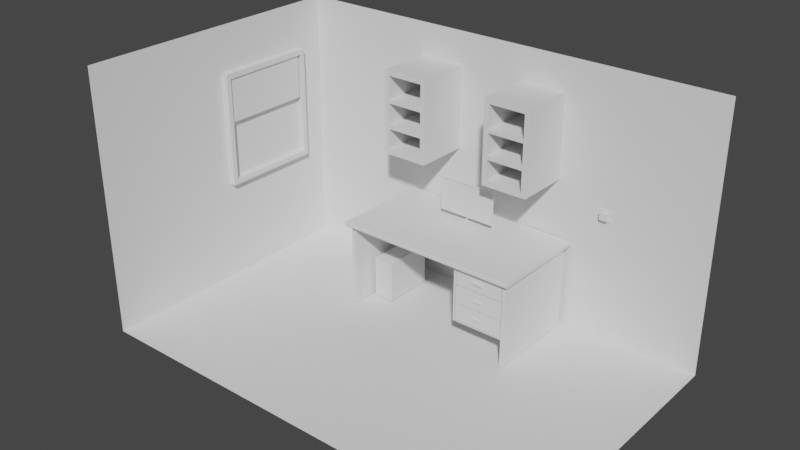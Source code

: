 # Source: room.blend  (saved by Blender 3.3.6; exported with 4.5.12 LTS)
import bpy
from mathutils import Matrix  # noqa: F401  (used for matrix-valued properties, if any)

bpy.ops.wm.read_factory_settings(use_empty=True)
scene = bpy.context.scene
scene.name = 'Scene'

# ---- collections
col_collection = bpy.data.collections.new('Collection'); scene.collection.children.link(col_collection)

# ---- world
world_world = bpy.data.worlds.new('World'); scene.world = world_world
world_world.use_nodes = True; world_world.node_tree.nodes.clear()
_N = world_world.node_tree.nodes; _L = world_world.node_tree.links
n0 = _N.new('ShaderNodeOutputWorld'); n0.name = 'World Output'; n0.location = (300, 300)
n1 = _N.new('ShaderNodeBackground'); n1.name = 'Background'; n1.location = (10, 300)
n1.inputs[0].default_value = (0.05088, 0.05088, 0.05088, 1.0)
_L.new(n1.outputs[0], n0.inputs[0])
n0.is_active_output = True
world_world.color = (0.05088, 0.05088, 0.05088)
world_world.use_sun_shadow = False
world_world.sun_shadow_jitter_overblur = 0.0

# ---- meshes
me_cube_002 = bpy.data.meshes.new('Cube.002')
me_cube_002.from_pydata([(-1.0, -0.4967, -1.0), (-1.0, -0.4967, 1.0), (-1.0, 1.0, -1.0), (-1.0, 1.0, 1.0), (1.0, -0.4967, -1.0), (1.0, -0.4967, 1.0), (1.0, 1.0, -1.0), (1.0, 1.0, 1.0), (-0.08449, 0.3569, 1.553), (-0.03306, 0.4802, 1.553), (0.03306, 0.4802, 1.553), (0.08449, 0.3569, 1.553), (-0.08449, 0.4147, 59.51), (-0.03306, 0.4886, 55.16), (0.03306, 0.4886, 55.16), (0.08449, 0.4147, 59.51), (-0.08449, 0.4065, 55.49), (0.08449, 0.4065, 55.49), (0.1951, 0.3616, 61.95), (-0.1951, 0.3616, 61.95), (-0.1951, 0.3486, 53.12), (0.1951, 0.3486, 53.12), (2.06, 0.4209, 109.6), (-2.06, 0.4209, 109.6), (-2.06, 0.2893, 16.46), (2.06, 0.2894, 16.46), (1.929, 0.3366, 105.9), (-1.929, 0.3366, 105.9), (-1.929, 0.2053, 20.82), (1.929, 0.2053, 20.82), (0.03306, 0.4806, 2.716), (0.08449, 0.3593, 2.732), (-0.03306, 0.4806, 2.716), (-0.08449, 0.3593, 2.732), (0.7807, 0.3801, 67.09), (0.7807, 0.3301, 42.63), (-0.7807, 0.3801, 67.09), (-0.7807, 0.3301, 42.63), (2.06, 0.4352, 109.3), (-2.06, 0.4352, 109.3), (-2.06, 0.3515, 16.33), (2.06, 0.3515, 16.33), (0.7807, 0.5733, 67.12), (-0.7807, 0.5733, 67.12), (0.7807, 0.3922, 42.49), (-0.7807, 0.3922, 42.49), (2.06, 0.3367, 109.9), (-2.06, 0.3367, 109.9), (-2.06, 0.2052, 16.79), (2.06, 0.2052, 16.79), (1.929, 0.3848, 105.8), (-1.929, 0.3848, 105.8), (-1.929, 0.2534, 20.7), (1.929, 0.2534, 20.71)], [], [(0, 1, 3, 2), (2, 3, 7, 6), (6, 7, 5, 4), (4, 5, 1, 0), (2, 6, 4, 0), (7, 3, 9, 10), (31, 30, 14, 17), (5, 7, 10, 11), (3, 1, 8, 9), (1, 5, 11, 8), (14, 13, 12, 15), (32, 33, 16, 13), (33, 31, 17, 16), (30, 32, 13, 14), (36, 37, 45, 43), (17, 15, 18, 21), (15, 12, 19, 18), (16, 17, 21, 20), (12, 16, 20, 19), (24, 25, 49, 48), (34, 36, 43, 42), (37, 35, 25, 24), (24, 23, 39, 40), (28, 29, 53, 52), (23, 24, 48, 47), (25, 22, 46, 49), (22, 23, 47, 46), (13, 16, 12), (17, 14, 15), (10, 9, 32, 30), (8, 11, 31, 33), (9, 8, 33, 32), (11, 10, 30, 31), (19, 20, 37, 36), (20, 21, 35, 37), (18, 19, 36, 34), (21, 18, 34, 35), (44, 42, 38, 41), (42, 43, 39, 38), (43, 45, 40, 39), (22, 25, 41, 38), (35, 34, 42, 44), (23, 22, 38, 39), (37, 24, 40, 45), (25, 35, 44, 41), (27, 26, 46, 47), (28, 27, 47, 48), (26, 29, 49, 46), (29, 28, 48, 49), (52, 53, 50, 51), (27, 28, 52, 51), (29, 26, 50, 53), (26, 27, 51, 50)])
_uv = me_cube_002.uv_layers.new(name='UVMap')
_uv.uv.foreach_set('vector', [0.375, 0.0, 0.625, 0.0, 0.625, 0.25, 0.375, 0.25, 0.375, 0.25, 0.625, 0.25, 0.625, 0.5, 0.375, 0.5, 0.375, 0.5, 0.625, 0.5, 0.625, 0.75, 0.375, 0.75, 0.375, 0.75, 0.625, 0.75, 0.625, 1.0, 0.375, 1.0, 0.125, 0.5, 0.375, 0.5, 0.375, 0.75, 0.125, 0.75, 0.625, 0.5, 0.625, 0.25, 0.625, 0.25, 0.625, 0.5, 0.625, 0.75, 0.625, 0.5, 0.625, 0.5, 0.625, 0.75, 0.625, 0.75, 0.625, 0.5, 0.625, 0.5, 0.625, 0.75, 0.625, 0.25, 0.625, 0.0, 0.625, 0.0, 0.625, 0.25, 0.625, 1.0, 0.625, 0.75, 0.625, 0.75, 0.625, 1.0, 0.625, 0.5, 0.875, 0.5, 0.875, 0.75, 0.625, 0.75, 0.625, 0.25, 0.625, 0.0, 0.625, 0.0, 0.625, 0.25, 0.625, 1.0, 0.625, 0.75, 0.625, 0.75, 0.625, 1.0, 0.625, 0.5, 0.625, 0.25, 0.625, 0.25, 0.625, 0.5, 0.625, 0.0, 0.625, 0.0, 0.625, 0.0, 0.625, 0.0, 0.625, 0.75, 0.625, 0.75, 0.625, 0.75, 0.625, 0.75, 0.625, 0.75, 0.875, 0.75, 0.875, 0.75, 0.625, 0.75, 0.625, 1.0, 0.625, 0.75, 0.625, 0.75, 0.625, 1.0, 0.625, 0.0, 0.625, 0.0, 0.625, 0.0, 0.625, 0.0, 0.625, 1.0, 0.625, 0.75, 0.625, 0.75, 0.625, 1.0, 0.625, 0.75, 0.875, 0.75, 0.875, 0.75, 0.625, 0.75, 0.625, 1.0, 0.625, 0.75, 0.625, 0.75, 0.625, 1.0, 0.625, 0.0, 0.625, 0.0, 0.625, 0.0, 0.625, 0.0, 0.625, 0.9962, 0.625, 0.7538, 0.625, 0.7538, 0.625, 0.9962, 0.625, 0.0, 0.625, 0.0, 0.625, 0.0, 0.625, 0.0, 0.625, 0.75, 0.625, 0.75, 0.625, 0.75, 0.625, 0.75, 0.625, 0.75, 0.875, 0.75, 0.875, 0.75, 0.625, 0.75, 0.625, 0.25, 0.625, 0.0, 0.625, 0.0, 0.625, 0.75, 0.625, 0.5, 0.625, 0.75, 0.625, 0.5, 0.625, 0.25, 0.625, 0.25, 0.625, 0.5, 0.625, 1.0, 0.625, 0.75, 0.625, 0.75, 0.625, 1.0, 0.625, 0.25, 0.625, 0.0, 0.625, 0.0, 0.625, 0.25, 0.625, 0.75, 0.625, 0.5, 0.625, 0.5, 0.625, 0.75, 0.625, 0.0, 0.625, 0.0, 0.625, 0.0, 0.625, 0.0, 0.625, 1.0, 0.625, 0.75, 0.625, 0.75, 0.625, 1.0, 0.625, 0.75, 0.875, 0.75, 0.875, 0.75, 0.625, 0.75, 0.625, 0.75, 0.625, 0.75, 0.625, 0.75, 0.625, 0.75, 0.625, 0.75, 0.625, 0.75, 0.625, 0.75, 0.625, 0.75, 0.625, 0.75, 0.875, 0.75, 0.875, 0.75, 0.625, 0.75, 0.625, 0.0, 0.625, 0.0, 0.625, 0.0, 0.625, 0.0, 0.625, 0.75, 0.625, 0.75, 0.625, 0.75, 0.625, 0.75, 0.625, 0.75, 0.625, 0.75, 0.625, 0.75, 0.625, 0.75, 0.875, 0.75, 0.625, 0.75, 0.625, 0.75, 0.875, 0.75, 0.625, 1.0, 0.625, 1.0, 0.625, 1.0, 0.625, 1.0, 0.625, 0.75, 0.625, 0.75, 0.625, 0.75, 0.625, 0.75, 0.625, 0.9962, 0.625, 0.7538, 0.625, 0.75, 0.625, 1.0, 0.625, 0.9962, 0.625, 0.9962, 0.625, 1.0, 0.625, 1.0, 0.625, 0.7538, 0.625, 0.7538, 0.625, 0.75, 0.625, 0.75, 0.625, 0.7538, 0.625, 0.9962, 0.625, 1.0, 0.625, 0.75, 0.625, 0.9962, 0.625, 0.7538, 0.625, 0.7538, 0.625, 0.9962, 0.625, 0.9962, 0.625, 0.9962, 0.625, 0.9962, 0.625, 0.9962, 0.625, 0.7538, 0.625, 0.7538, 0.625, 0.7538, 0.625, 0.7538, 0.625, 0.7538, 0.625, 0.9962, 0.625, 0.9962, 0.625, 0.7538])
me_cube_002.update()
me_cube_003 = bpy.data.meshes.new('Cube.003')
me_cube_003.from_pydata([(-1.0, -1.0, -1.0), (-1.0, -1.0, 1.0), (-1.0, 0.4902, -1.0), (-1.0, 0.4902, 1.0), (1.0, -1.0, -1.0), (1.0, -1.0, 1.0), (1.0, 0.4902, -1.0), (1.0, 0.4902, 1.0), (-1.0, 0.4902, -1.0), (-1.0, -1.0, -1.0), (-1.0, -1.0, 1.0), (-1.0, 0.4902, 1.0), (1.0, 0.4902, 1.0), (1.0, 0.4902, -1.0), (1.0, -1.0, -1.0), (1.0, -1.0, 1.0), (-1.0, -1.006, -0.94), (-1.0, -1.006, 0.94), (1.0, -1.006, 0.94), (1.0, -1.006, -0.94), (-1.0, -1.01, -0.8015), (-1.0, -1.01, 0.8015), (1.0, -1.01, 0.8015), (1.0, -1.01, -0.8015), (-1.0, -1.013, -0.465), (-1.0, -1.013, 0.465), (1.0, -1.013, 0.465), (1.0, -1.013, -0.465), (0.9583, 0.4902, -1.0), (-0.9583, 0.4902, -1.0), (-0.9583, 0.4902, 1.0), (0.9583, 0.4902, 1.0), (-0.9583, -1.0, -1.0), (0.9583, -1.0, -1.0), (0.9583, -1.0, 1.0), (-0.9583, -1.0, 1.0), (-0.9583, -1.006, -0.94), (0.9583, -1.006, -0.94), (0.9583, -1.006, 0.94), (-0.9583, -1.006, 0.94), (-0.9583, -1.01, -0.8015), (0.9583, -1.01, -0.8015), (0.9583, -1.01, 0.8015), (-0.9583, -1.01, 0.8015), (-0.9583, -1.013, -0.465), (0.9583, -1.013, -0.465), (0.9583, -1.013, 0.465), (-0.9583, -1.013, 0.465), (-0.9099, 0.4902, -1.0), (-0.9099, 0.4902, 1.0), (-0.9099, -1.0, -1.0), (-0.9099, -1.0, 1.0), (-0.9099, -1.006, -0.94), (-0.9099, -1.006, 0.94), (-0.9099, -1.01, -0.8015), (0.9583, -0.9319, -29.11), (0.9583, 0.4221, -29.11), (-0.9099, -1.01, 0.8015), (-0.9099, -1.013, -0.465), (0.3528, -0.9319, -29.11), (0.3528, 0.4221, -29.11), (-0.9099, -1.013, 0.465), (-1.0, 0.4221, -1.0), (-1.0, -0.9319, -1.0), (-1.0, -0.9319, 1.0), (-1.0, 0.4221, 1.0), (1.0, -0.9319, -1.0), (1.0, 0.4221, -1.0), (1.0, 0.4221, 1.0), (1.0, -0.9319, 1.0), (-1.0, 0.4221, -1.0), (-1.0, -0.9319, -1.0), (-1.0, -0.9319, 1.0), (-1.0, 0.4221, 1.0), (1.0, -0.9319, -1.0), (1.0, 0.4221, -1.0), (1.0, 0.4221, 1.0), (1.0, -0.9319, 1.0), (0.9583, 0.4221, 1.0), (0.9583, -0.9319, 1.0), (-0.9583, 0.4221, 1.0), (-0.9583, -0.9319, 1.0), (-0.9583, 0.4221, -1.0), (-0.9583, -0.9319, -1.0), (0.9583, 0.4221, -1.0), (0.9583, -0.9319, -1.0), (-0.9099, 0.4221, -1.0), (-0.9099, -0.9319, -1.0), (0.3528, -0.9319, -1.0), (0.3528, 0.4221, -1.0), (0.9583, -0.9319, -1.0), (0.9583, 0.4221, -1.0), (-0.9099, 0.4221, 1.0), (-0.9099, -0.9319, 1.0), (-0.9099, 0.4902, -42.04), (-0.9583, 0.4902, -42.04), (-0.9583, 0.4221, -42.04), (-0.9583, -0.9319, -42.04), (-0.9099, 0.4221, -42.04), (-0.9099, -0.9319, -42.04), (0.3528, 0.4902, -1.0), (0.3528, 0.4902, 1.0), (0.3528, -1.0, -1.0), (0.3528, -1.0, 1.0), (0.3528, -1.006, -0.94), (0.3528, -1.006, 0.94), (0.3528, -1.01, -0.8015), (0.3528, -1.01, 0.8015), (0.3528, -1.013, -0.465), (0.3528, -1.013, 0.465), (0.3528, 0.4221, 1.0), (0.3528, -0.9319, 1.0), (0.3528, 0.4221, -1.0), (0.3528, -0.9319, -1.0), (0.9209, -0.9319, -29.11), (0.9209, 0.4221, -29.11), (0.9209, 0.4221, -1.0), (0.9209, -0.9319, -1.0), (0.9209, 0.4902, 1.0), (0.9209, -1.0, -1.0), (0.9209, -1.006, -0.94), (0.9209, -1.01, -0.8015), (0.9209, -1.013, -0.465), (0.9209, 0.4221, 1.0), (0.9209, -0.9319, 1.0), (0.9209, 0.4902, -1.0), (0.9209, -1.0, 1.0), (0.9209, -1.006, 0.94), (0.9209, -1.01, 0.8015), (0.9209, -1.013, 0.465), (0.9209, 0.4221, -1.0), (0.9209, -0.9319, -1.0), (0.9583, 0.4221, -42.04), (0.9583, -0.9319, -42.04), (0.9209, -0.9319, -42.04), (0.9209, 0.4221, -42.04), (0.9116, -0.9319, -29.11), (0.3741, -0.9319, -29.11), (0.9116, 0.4221, -29.11), (0.3741, 0.4221, -29.11), (0.9116, 0.4221, -1.0), (0.3741, 0.4221, -1.0), (0.9116, -0.9319, -1.0), (0.3741, -0.9319, -1.0), (0.9116, 0.4902, -1.0), (0.3741, 0.4902, -1.0), (0.9116, -1.0, 1.0), (0.3741, -1.0, 1.0), (0.9116, -1.006, 0.94), (0.3741, -1.006, 0.94), (0.9116, -1.01, 0.8015), (0.3741, -1.01, 0.8015), (0.9116, -1.013, 0.465), (0.3741, -1.013, 0.465), (0.9116, 0.4221, -1.0), (0.3741, 0.4221, -1.0), (0.9116, -0.9319, -1.0), (0.3741, -0.9319, -1.0), (0.3741, 0.4902, 1.0), (0.9116, 0.4902, 1.0), (0.3741, -1.0, -1.0), (0.9116, -1.0, -1.0), (0.3741, -1.006, -0.94), (0.9116, -1.006, -0.94), (0.3741, -1.01, -0.8015), (0.9116, -1.01, -0.8015), (0.3741, -1.013, -0.465), (0.9116, -1.013, -0.465), (0.3741, 0.4221, 1.0), (0.9116, 0.4221, 1.0), (0.3741, -0.9319, 1.0), (0.9116, -0.9319, 1.0), (0.9001, -0.9319, -29.11), (0.383, -0.9319, -29.11), (0.9001, 0.4221, -29.11), (0.383, 0.4221, -29.11), (0.9001, 0.4221, -1.0), (0.383, 0.4221, -1.0), (0.9001, -0.9319, -1.0), (0.383, -0.9319, -1.0), (0.9001, 0.4902, -1.0), (0.383, 0.4902, -1.0), (0.9001, -1.0, 1.0), (0.383, -1.0, 1.0), (0.9001, -1.006, 0.94), (0.383, -1.006, 0.94), (0.9001, -1.01, 0.8015), (0.383, -1.01, 0.8015), (0.9001, -1.013, 0.465), (0.383, -1.013, 0.465), (0.9001, 0.4221, -1.0), (0.383, 0.4221, -1.0), (0.9001, -0.9319, -1.0), (0.383, -0.9319, -1.0), (0.383, 0.4902, 1.0), (0.9001, 0.4902, 1.0), (0.383, -1.0, -1.0), (0.9001, -1.0, -1.0), (0.383, -1.006, -0.94), (0.9001, -1.006, -0.94), (0.383, -1.01, -0.8015), (0.9001, -1.01, -0.8015), (0.383, -1.013, -0.465), (0.9001, -1.013, -0.465), (0.383, 0.4221, 1.0), (0.9001, 0.4221, 1.0), (0.383, -0.9319, 1.0), (0.9001, -0.9319, 1.0), (0.3528, 0.4221, -10.49), (0.3528, 0.4221, -19.74), (0.3528, -0.9319, -19.74), (0.3528, -0.9319, -10.49), (0.9583, -0.9319, -10.49), (0.9583, -0.9319, -19.74), (0.9583, 0.4221, -10.49), (0.9583, 0.4221, -19.74), (0.9209, 0.4221, -10.49), (0.9209, 0.4221, -19.74), (0.9209, -0.9319, -10.49), (0.9209, -0.9319, -19.74), (0.3741, 0.4221, -10.49), (0.3741, 0.4221, -19.74), (0.9116, 0.4221, -10.49), (0.9116, 0.4221, -19.74), (0.9116, -0.9319, -10.49), (0.9116, -0.9319, -19.74), (0.3741, -0.9319, -10.49), (0.3741, -0.9319, -19.74), (0.6921, -0.9319, -14.4), (0.6915, -0.9319, -23.49), (0.5911, -0.9319, -14.4), (0.5917, -0.9319, -23.49), (0.383, 0.4221, -10.49), (0.383, 0.4221, -19.74), (0.9001, 0.4221, -10.49), (0.9001, 0.4221, -19.74), (0.3528, -0.9319, -10.04), (0.3528, 0.4221, -10.04), (0.9583, -0.9319, -10.04), (0.9583, 0.4221, -10.04), (0.9209, 0.4221, -10.04), (0.9209, -0.9319, -10.04), (0.3741, 0.4221, -10.04), (0.9116, 0.4221, -10.04), (0.9116, -0.9319, -10.04), (0.3741, -0.9319, -10.04), (0.6925, -0.9319, -6.424), (0.5907, -0.9319, -6.424), (0.383, 0.4221, -10.04), (0.9001, 0.4221, -10.04), (0.3528, 0.4221, -19.34), (0.3528, -0.9319, -19.34), (0.9583, -0.9319, -19.34), (0.9583, 0.4221, -19.34), (0.9209, 0.4221, -19.34), (0.9209, -0.9319, -19.34), (0.3741, 0.4221, -19.34), (0.9116, 0.4221, -19.34), (0.9116, -0.9319, -19.34), (0.3741, -0.9319, -19.34), (0.6921, -0.9319, -15.43), (0.5911, -0.9319, -15.43), (0.383, 0.4221, -19.34), (0.9001, 0.4221, -19.34), (0.3528, 0.4221, -28.74), (0.9583, -0.9319, -28.74), (0.9583, 0.4221, -28.74), (0.9209, 0.4221, -28.74), (0.9209, -0.9319, -28.74), (0.3741, 0.4221, -28.74), (0.9116, 0.4221, -28.74), (0.9116, -0.9319, -28.74), (0.3741, -0.9319, -28.74), (0.9001, -0.9319, -28.74), (0.383, -0.9319, -28.74), (0.383, 0.4221, -28.74), (0.9001, 0.4221, -28.74), (0.3528, -0.9319, -28.74), (0.3528, -0.9319, -28.27), (0.3528, 0.4221, -28.27), (0.9583, -0.9319, -28.27), (0.9583, 0.4221, -28.27), (0.9209, 0.4221, -28.27), (0.9209, -0.9319, -28.27), (0.3741, 0.4221, -28.27), (0.9116, 0.4221, -28.27), (0.9116, -0.9319, -28.27), (0.3741, -0.9319, -28.27), (0.6915, -0.9319, -24.52), (0.5917, -0.9319, -24.52), (0.383, 0.4221, -28.27), (0.9001, 0.4221, -28.27), (0.3528, -0.9319, -1.378), (0.3528, 0.4221, -1.378), (0.9583, -0.9319, -1.378), (0.9583, 0.4221, -1.378), (0.9209, 0.4221, -1.378), (0.9209, -0.9319, -1.378), (0.3741, 0.4221, -1.378), (0.9116, 0.4221, -1.378), (0.9116, -0.9319, -1.378), (0.3741, -0.9319, -1.378), (0.9001, -0.9319, -1.378), (0.383, -0.9319, -1.378), (0.383, 0.4221, -1.378), (0.9001, 0.4221, -1.378), (0.3528, 0.4221, -1.864), (0.9583, -0.9319, -1.864), (0.9583, 0.4221, -1.864), (0.9209, 0.4221, -1.864), (0.9209, -0.9319, -1.864), (0.3741, 0.4221, -1.864), (0.9116, 0.4221, -1.864), (0.9116, -0.9319, -1.864), (0.3741, -0.9319, -1.864), (0.6925, -0.9319, -5.478), (0.5907, -0.9319, -5.478), (0.383, 0.4221, -1.864), (0.9001, 0.4221, -1.864), (0.3528, -0.9319, -1.864), (0.9209, -0.7481, -10.04), (0.9209, -0.7481, -10.49), (0.9209, -0.7481, -19.34), (0.9209, -0.7481, -19.74), (0.9116, -0.7481, -10.04), (0.9116, -0.7481, -10.49), (0.9116, -0.7481, -19.34), (0.9116, -0.7481, -19.74), (0.3741, -0.7481, -10.04), (0.3741, -0.7481, -10.49), (0.3741, -0.7481, -19.34), (0.3741, -0.7481, -19.74), (0.9001, -0.7481, -10.04), (0.9001, -0.7481, -10.49), (0.9001, -0.7481, -19.34), (0.9001, -0.7481, -19.74), (0.383, -0.7481, -10.04), (0.383, -0.7481, -10.49), (0.383, -0.7481, -19.34), (0.383, -0.7481, -19.74), (0.9209, -0.7481, -1.864), (0.9116, -0.7481, -1.864), (0.3741, -0.7481, -1.864), (0.383, -0.7481, -1.864), (0.9209, -0.7481, -28.27), (0.9209, -0.7481, -28.74), (0.9116, -0.7481, -28.27), (0.9116, -0.7481, -28.74), (0.3741, -0.7481, -28.27), (0.3741, -0.7481, -28.74), (0.9001, -0.7481, -28.27), (0.9001, -0.7481, -28.74), (0.383, -0.7481, -28.27), (0.383, -0.7481, -28.74), (0.383, -0.7481, -1.378), (0.9001, -0.7481, -1.378), (0.9116, -0.7481, -1.378), (0.3741, -0.7481, -1.378), (0.9209, -0.7481, -1.378), (0.9001, -0.7481, -1.864), (0.9001, -0.9319, -1.864), (0.9001, -0.9319, -10.04), (0.383, -0.9319, -1.864), (0.383, -0.9319, -10.04), (0.6925, -0.9615, -5.478), (0.6925, -0.9615, -6.424), (0.5907, -0.9615, -5.478), (0.5907, -0.9615, -6.424), (0.383, -0.9319, -10.49), (0.9001, -0.9319, -10.49), (0.9001, -0.9319, -19.34), (0.383, -0.9319, -19.34), (0.5911, -0.9528, -14.4), (0.6921, -0.9528, -14.4), (0.6921, -0.9528, -15.43), (0.5911, -0.9528, -15.43), (0.383, -0.9319, -19.74), (0.9001, -0.9319, -19.74), (0.9001, -0.9319, -28.27), (0.383, -0.9319, -28.27), (0.5917, -0.9528, -23.49), (0.6915, -0.9528, -23.49), (0.6915, -0.9528, -24.52), (0.5917, -0.9528, -24.52)], [], [(5, 4, 14, 15), (28, 31, 7, 6), (63, 0, 9, 71), (35, 1, 17, 39), (85, 66, 4, 33), (81, 64, 1, 35), (70, 73, 11, 8), (74, 77, 15, 14), (67, 6, 13, 75), (3, 2, 8, 11), (0, 1, 10, 9), (69, 5, 15, 77), (6, 7, 12, 13), (65, 3, 11, 73), (39, 17, 21, 43), (4, 5, 18, 19), (1, 0, 16, 17), (33, 4, 19, 37), (41, 23, 27, 45), (19, 18, 22, 23), (37, 19, 23, 41), (17, 16, 20, 21), (44, 47, 25, 24), (21, 20, 24, 25), (43, 21, 25, 47), (23, 22, 26, 27), (22, 42, 46, 26), (57, 43, 47, 61), (27, 26, 46, 45), (58, 61, 47, 44), (16, 36, 40, 20), (153, 109, 108, 166), (20, 40, 44, 24), (120, 37, 41, 121), (0, 32, 36, 16), (121, 41, 45, 122), (18, 38, 42, 22), (53, 39, 43, 57), (69, 79, 34, 5), (93, 81, 35, 51), (63, 83, 32, 0), (170, 111, 103, 147), (5, 34, 38, 18), (51, 35, 39, 53), (2, 3, 30, 29), (147, 103, 105, 149), (29, 30, 49, 48), (131, 85, 33, 119), (103, 51, 53, 105), (83, 87, 50, 32), (149, 105, 107, 151), (111, 93, 51, 103), (119, 33, 37, 120), (105, 53, 57, 107), (32, 50, 52, 36), (40, 54, 58, 44), (36, 52, 54, 40), (151, 107, 109, 153), (108, 109, 61, 58), (145, 155, 112, 100), (107, 57, 61, 109), (101, 49, 92, 110), (110, 92, 93, 111), (168, 110, 111, 170), (277, 264, 60, 59), (272, 277, 59, 137), (84, 85, 90, 91), (87, 83, 97, 99), (86, 87, 99, 98), (2, 29, 82, 62), (62, 82, 83, 63), (49, 30, 80, 92), (92, 80, 81, 93), (7, 31, 78, 68), (68, 78, 79, 69), (1, 64, 72, 10), (64, 65, 73, 72), (7, 68, 76, 12), (68, 69, 77, 76), (4, 66, 74, 14), (66, 67, 75, 74), (13, 12, 76, 75), (75, 76, 77, 74), (9, 10, 72, 71), (71, 72, 73, 70), (30, 3, 65, 80), (80, 65, 64, 81), (28, 6, 67, 84), (84, 67, 66, 85), (2, 62, 70, 8), (62, 63, 71, 70), (95, 94, 98, 96), (96, 98, 99, 97), (29, 48, 94, 95), (82, 29, 95, 96), (48, 86, 98, 94), (83, 82, 96, 97), (137, 59, 60, 139), (86, 112, 113, 87), (48, 100, 112, 86), (158, 101, 110, 168), (130, 84, 91, 116), (113, 112, 89, 88), (267, 266, 56, 115), (52, 104, 106, 54), (54, 106, 108, 58), (50, 102, 104, 52), (266, 265, 55, 56), (87, 113, 102, 50), (48, 49, 101, 100), (157, 113, 88, 143), (125, 118, 31, 28), (144, 159, 118, 125), (85, 131, 117, 90), (270, 267, 115, 138), (154, 130, 116, 140), (31, 118, 123, 78), (56, 55, 133, 132), (265, 268, 114, 55), (78, 123, 124, 79), (28, 84, 130, 125), (42, 128, 129, 46), (161, 119, 120, 163), (38, 127, 128, 42), (156, 131, 119, 161), (34, 126, 127, 38), (79, 124, 126, 34), (165, 121, 122, 167), (163, 120, 121, 165), (46, 129, 122, 45), (133, 134, 135, 132), (55, 114, 134, 133), (115, 56, 132, 135), (114, 115, 135, 134), (104, 162, 164, 106), (199, 163, 165, 201), (106, 164, 166, 108), (201, 165, 167, 203), (113, 157, 160, 102), (192, 156, 161, 197), (102, 160, 162, 104), (197, 161, 163, 199), (112, 155, 141, 89), (190, 154, 140, 176), (264, 269, 139, 60), (276, 270, 138, 174), (100, 101, 158, 145), (180, 195, 159, 144), (131, 156, 142, 117), (193, 157, 143, 179), (118, 159, 169, 123), (194, 158, 168, 204), (114, 136, 138, 115), (173, 137, 139, 175), (268, 271, 136, 114), (274, 272, 137, 173), (123, 169, 171, 124), (204, 168, 170, 206), (125, 130, 154, 144), (181, 191, 155, 145), (128, 150, 152, 129), (187, 151, 153, 189), (127, 148, 150, 128), (185, 149, 151, 187), (126, 146, 148, 127), (183, 147, 149, 185), (124, 171, 146, 126), (206, 170, 147, 183), (129, 152, 167, 122), (189, 153, 166, 202), (152, 188, 203, 167), (188, 189, 202, 203), (171, 207, 182, 146), (207, 206, 183, 182), (146, 182, 184, 148), (182, 183, 185, 184), (148, 184, 186, 150), (184, 185, 187, 186), (150, 186, 188, 152), (186, 187, 189, 188), (144, 154, 190, 180), (180, 190, 191, 181), (169, 205, 207, 171), (205, 204, 206, 207), (271, 273, 172, 136), (273, 274, 173, 172), (136, 172, 174, 138), (172, 173, 175, 174), (159, 195, 205, 169), (195, 194, 204, 205), (156, 192, 178, 142), (192, 193, 179, 178), (145, 158, 194, 181), (181, 194, 195, 180), (269, 275, 175, 139), (275, 276, 174, 175), (155, 191, 177, 141), (191, 190, 176, 177), (160, 196, 198, 162), (196, 197, 199, 198), (157, 193, 196, 160), (193, 192, 197, 196), (164, 200, 202, 166), (200, 201, 203, 202), (162, 198, 200, 164), (198, 199, 201, 200), (248, 249, 234, 232), (262, 263, 235, 233), (242, 248, 232, 220), (256, 262, 233, 221), (370, 371, 338, 334), (227, 287, 348, 331), (371, 368, 337, 338), (258, 370, 334, 326), (361, 363, 336, 332), (225, 286, 346, 327), (363, 362, 343, 336), (244, 361, 332, 324), (249, 243, 222, 234), (263, 257, 223, 235), (237, 242, 220, 208), (250, 256, 221, 209), (238, 241, 218, 212), (252, 255, 219, 213), (243, 240, 216, 222), (257, 254, 217, 223), (239, 238, 212, 214), (253, 252, 213, 215), (240, 239, 214, 216), (254, 253, 215, 217), (245, 236, 211, 226), (259, 251, 210, 227), (236, 237, 208, 211), (251, 250, 209, 210), (319, 306, 237, 236), (314, 319, 236, 245), (309, 308, 239, 240), (308, 307, 238, 239), (312, 309, 240, 243), (307, 310, 241, 238), (306, 311, 242, 237), (318, 312, 243, 249), (287, 272, 349, 348), (297, 300, 356, 358), (313, 360, 361, 244), (315, 316, 366, 364), (311, 317, 248, 242), (317, 318, 249, 248), (211, 208, 250, 251), (226, 211, 251, 259), (216, 214, 253, 254), (214, 212, 252, 253), (222, 216, 254, 257), (212, 218, 255, 252), (208, 220, 256, 250), (234, 222, 257, 263), (226, 259, 330, 329), (310, 297, 358, 340), (224, 369, 370, 258), (228, 230, 372, 373), (220, 232, 262, 256), (232, 234, 263, 262), (290, 291, 276, 275), (284, 290, 275, 269), (360, 313, 341, 359), (303, 301, 357, 354), (224, 258, 326, 325), (314, 245, 328, 342), (291, 285, 270, 276), (279, 284, 269, 264), (280, 283, 268, 265), (285, 282, 267, 270), (281, 280, 265, 266), (282, 281, 266, 267), (287, 278, 277, 272), (278, 279, 264, 277), (210, 209, 279, 278), (227, 210, 278, 287), (217, 215, 281, 282), (215, 213, 280, 281), (223, 217, 282, 285), (213, 219, 283, 280), (209, 221, 284, 279), (235, 223, 285, 291), (219, 255, 322, 323), (283, 219, 323, 344), (225, 377, 378, 286), (229, 231, 380, 381), (221, 233, 290, 284), (233, 235, 291, 290), (177, 176, 305, 304), (141, 177, 304, 298), (178, 179, 303, 302), (142, 178, 302, 300), (179, 143, 301, 303), (117, 142, 300, 297), (176, 140, 299, 305), (89, 141, 298, 293), (90, 117, 297, 294), (140, 116, 296, 299), (91, 90, 294, 295), (116, 91, 295, 296), (143, 88, 292, 301), (88, 89, 293, 292), (304, 305, 318, 317), (298, 304, 317, 311), (362, 360, 359, 343), (300, 302, 355, 356), (313, 244, 324, 341), (271, 268, 345, 347), (305, 299, 312, 318), (293, 298, 311, 306), (294, 297, 310, 307), (299, 296, 309, 312), (295, 294, 307, 308), (296, 295, 308, 309), (301, 292, 319, 314), (292, 293, 306, 319), (332, 336, 337, 333), (334, 338, 339, 335), (324, 332, 333, 325), (326, 334, 335, 327), (336, 328, 329, 337), (338, 330, 331, 339), (320, 324, 325, 321), (322, 326, 327, 323), (340, 341, 324, 320), (343, 342, 328, 336), (321, 325, 326, 322), (337, 329, 330, 338), (350, 352, 353, 351), (346, 350, 351, 347), (352, 348, 349, 353), (344, 346, 347, 345), (323, 327, 346, 344), (339, 331, 348, 352), (355, 354, 343, 359), (356, 355, 359, 341), (354, 357, 342, 343), (358, 356, 341, 340), (301, 314, 342, 357), (286, 378, 350, 346), (379, 376, 339, 352), (378, 379, 352, 350), (245, 226, 329, 328), (368, 369, 333, 337), (259, 227, 331, 330), (376, 377, 335, 339), (369, 224, 325, 333), (274, 273, 351, 353), (241, 310, 340, 320), (377, 225, 327, 335), (273, 271, 347, 351), (255, 218, 321, 322), (268, 283, 344, 345), (272, 274, 353, 349), (302, 303, 354, 355), (218, 241, 320, 321), (315, 246, 361, 360), (247, 316, 362, 363), (246, 247, 363, 361), (316, 315, 360, 362), (364, 366, 367, 365), (316, 247, 367, 366), (247, 246, 365, 367), (246, 315, 364, 365), (230, 228, 369, 368), (228, 260, 370, 369), (261, 230, 368, 371), (260, 261, 371, 370), (373, 372, 375, 374), (261, 260, 374, 375), (260, 228, 373, 374), (230, 261, 375, 372), (231, 229, 377, 376), (229, 288, 378, 377), (289, 231, 376, 379), (288, 289, 379, 378), (381, 380, 383, 382), (289, 288, 382, 383), (288, 229, 381, 382), (231, 289, 383, 380)])
_uv = me_cube_003.uv_layers.new(name='UVMap')
_uv.uv.foreach_set('vector', [0.625, 0.75, 0.375, 0.75, 0.375, 0.75, 0.625, 0.75, 0.375, 0.4167, 0.625, 0.4167, 0.625, 0.5, 0.375, 0.5, 0.125, 0.6667, 0.125, 0.75, 0.125, 0.75, 0.125, 0.6667, 0.7917, 0.75, 0.875, 0.75, 0.875, 0.75, 0.7917, 0.75, 0.2917, 0.6667, 0.375, 0.6667, 0.375, 0.75, 0.2917, 0.75, 0.7917, 0.6667, 0.875, 0.6667, 0.875, 0.75, 0.7917, 0.75, 0.375, 0.1667, 0.625, 0.1667, 0.625, 0.25, 0.375, 0.25, 0.375, 0.6667, 0.625, 0.6667, 0.625, 0.75, 0.375, 0.75, 0.375, 0.5833, 0.375, 0.5, 0.375, 0.5, 0.375, 0.5833, 0.625, 0.25, 0.375, 0.25, 0.375, 0.25, 0.625, 0.25, 0.375, 1.0, 0.625, 1.0, 0.625, 1.0, 0.375, 1.0, 0.625, 0.6667, 0.625, 0.75, 0.625, 0.75, 0.625, 0.6667, 0.375, 0.5, 0.625, 0.5, 0.625, 0.5, 0.375, 0.5, 0.875, 0.5833, 0.875, 0.5, 0.875, 0.5, 0.875, 0.5833, 0.7917, 0.75, 0.875, 0.75, 0.875, 0.75, 0.7917, 0.75, 0.375, 0.75, 0.625, 0.75, 0.625, 0.75, 0.375, 0.75, 0.625, 1.0, 0.375, 1.0, 0.375, 1.0, 0.625, 1.0, 0.2917, 0.75, 0.375, 0.75, 0.375, 0.75, 0.2917, 0.75, 0.2917, 0.75, 0.375, 0.75, 0.375, 0.75, 0.2917, 0.75, 0.375, 0.75, 0.625, 0.75, 0.625, 0.75, 0.375, 0.75, 0.2917, 0.75, 0.375, 0.75, 0.375, 0.75, 0.2917, 0.75, 0.625, 1.0, 0.375, 1.0, 0.375, 1.0, 0.625, 1.0, 0.375, 0.9167, 0.625, 0.9167, 0.625, 1.0, 0.375, 1.0, 0.625, 1.0, 0.375, 1.0, 0.375, 1.0, 0.625, 1.0, 0.7917, 0.75, 0.875, 0.75, 0.875, 0.75, 0.7917, 0.75, 0.375, 0.75, 0.625, 0.75, 0.625, 0.75, 0.375, 0.75, 0.625, 0.75, 0.7083, 0.75, 0.7083, 0.75, 0.625, 0.75, 0.7639, 0.75, 0.7917, 0.75, 0.7917, 0.75, 0.7639, 0.75, 0.375, 0.75, 0.625, 0.75, 0.625, 0.8333, 0.375, 0.8333, 0.375, 0.8889, 0.625, 0.8889, 0.625, 0.9167, 0.375, 0.9167, 0.125, 0.75, 0.2083, 0.75, 0.2083, 0.75, 0.125, 0.75, 0.625, 0.8583, 0.625, 0.8696, 0.375, 0.8696, 0.375, 0.8583, 0.125, 0.75, 0.2083, 0.75, 0.2083, 0.75, 0.125, 0.75, 0.2894, 0.75, 0.2917, 0.75, 0.2917, 0.75, 0.2894, 0.75, 0.125, 0.75, 0.2083, 0.75, 0.2083, 0.75, 0.125, 0.75, 0.2894, 0.75, 0.2917, 0.75, 0.2917, 0.75, 0.2894, 0.75, 0.625, 0.75, 0.7083, 0.75, 0.7083, 0.75, 0.625, 0.75, 0.7639, 0.75, 0.7917, 0.75, 0.7917, 0.75, 0.7639, 0.75, 0.625, 0.6667, 0.7083, 0.6667, 0.7083, 0.75, 0.625, 0.75, 0.7639, 0.6667, 0.7917, 0.6667, 0.7917, 0.75, 0.7639, 0.75, 0.125, 0.6667, 0.2083, 0.6667, 0.2083, 0.75, 0.125, 0.75, 0.7333, 0.6667, 0.7446, 0.6667, 0.7446, 0.75, 0.7333, 0.75, 0.625, 0.75, 0.7083, 0.75, 0.7083, 0.75, 0.625, 0.75, 0.7639, 0.75, 0.7917, 0.75, 0.7917, 0.75, 0.7639, 0.75, 0.375, 0.25, 0.625, 0.25, 0.625, 0.3333, 0.375, 0.3333, 0.7333, 0.75, 0.7446, 0.75, 0.7446, 0.75, 0.7333, 0.75, 0.375, 0.3333, 0.625, 0.3333, 0.625, 0.3611, 0.375, 0.3611, 0.2894, 0.6667, 0.2917, 0.6667, 0.2917, 0.75, 0.2894, 0.75, 0.7446, 0.75, 0.7639, 0.75, 0.7639, 0.75, 0.7446, 0.75, 0.2083, 0.6667, 0.2361, 0.6667, 0.2361, 0.75, 0.2083, 0.75, 0.7333, 0.75, 0.7446, 0.75, 0.7446, 0.75, 0.7333, 0.75, 0.7446, 0.6667, 0.7639, 0.6667, 0.7639, 0.75, 0.7446, 0.75, 0.2894, 0.75, 0.2917, 0.75, 0.2917, 0.75, 0.2894, 0.75, 0.7446, 0.75, 0.7639, 0.75, 0.7639, 0.75, 0.7446, 0.75, 0.2083, 0.75, 0.2361, 0.75, 0.2361, 0.75, 0.2083, 0.75, 0.2083, 0.75, 0.2361, 0.75, 0.2361, 0.75, 0.2083, 0.75, 0.2083, 0.75, 0.2361, 0.75, 0.2361, 0.75, 0.2083, 0.75, 0.7333, 0.75, 0.7446, 0.75, 0.7446, 0.75, 0.7333, 0.75, 0.375, 0.8696, 0.625, 0.8696, 0.625, 0.8889, 0.375, 0.8889, 0.2667, 0.5, 0.2667, 0.5833, 0.2554, 0.5833, 0.2554, 0.5, 0.7446, 0.75, 0.7639, 0.75, 0.7639, 0.75, 0.7446, 0.75, 0.7446, 0.5, 0.7639, 0.5, 0.7639, 0.5833, 0.7446, 0.5833, 0.7446, 0.5833, 0.7639, 0.5833, 0.7639, 0.6667, 0.7446, 0.6667, 0.7333, 0.5833, 0.7446, 0.5833, 0.7446, 0.6667, 0.7333, 0.6667, 0.2554, 0.6667, 0.2554, 0.5833, 0.2554, 0.5833, 0.2554, 0.6667, 0.2667, 0.6667, 0.2554, 0.6667, 0.2554, 0.6667, 0.2667, 0.6667, 0.2917, 0.5833, 0.2917, 0.6667, 0.2917, 0.6667, 0.2917, 0.5833, 0.2361, 0.6667, 0.2083, 0.6667, 0.2083, 0.6667, 0.2361, 0.6667, 0.2361, 0.5833, 0.2361, 0.6667, 0.2361, 0.6667, 0.2361, 0.5833, 0.125, 0.5, 0.2083, 0.5, 0.2083, 0.5833, 0.125, 0.5833, 0.125, 0.5833, 0.2083, 0.5833, 0.2083, 0.6667, 0.125, 0.6667, 0.7639, 0.5, 0.7917, 0.5, 0.7917, 0.5833, 0.7639, 0.5833, 0.7639, 0.5833, 0.7917, 0.5833, 0.7917, 0.6667, 0.7639, 0.6667, 0.625, 0.5, 0.7083, 0.5, 0.7083, 0.5833, 0.625, 0.5833, 0.625, 0.5833, 0.7083, 0.5833, 0.7083, 0.6667, 0.625, 0.6667, 0.875, 0.75, 0.875, 0.6667, 0.875, 0.6667, 0.875, 0.75, 0.875, 0.6667, 0.875, 0.5833, 0.875, 0.5833, 0.875, 0.6667, 0.625, 0.5, 0.625, 0.5833, 0.625, 0.5833, 0.625, 0.5, 0.625, 0.5833, 0.625, 0.6667, 0.625, 0.6667, 0.625, 0.5833, 0.375, 0.75, 0.375, 0.6667, 0.375, 0.6667, 0.375, 0.75, 0.375, 0.6667, 0.375, 0.5833, 0.375, 0.5833, 0.375, 0.6667, 0.375, 0.5, 0.625, 0.5, 0.625, 0.5833, 0.375, 0.5833, 0.375, 0.5833, 0.625, 0.5833, 0.625, 0.6667, 0.375, 0.6667, 0.375, 0.0, 0.625, 0.0, 0.625, 0.08333, 0.375, 0.08333, 0.375, 0.08333, 0.625, 0.08333, 0.625, 0.1667, 0.375, 0.1667, 0.7917, 0.5, 0.875, 0.5, 0.875, 0.5833, 0.7917, 0.5833, 0.7917, 0.5833, 0.875, 0.5833, 0.875, 0.6667, 0.7917, 0.6667, 0.2917, 0.5, 0.375, 0.5, 0.375, 0.5833, 0.2917, 0.5833, 0.2917, 0.5833, 0.375, 0.5833, 0.375, 0.6667, 0.2917, 0.6667, 0.125, 0.5, 0.125, 0.5833, 0.125, 0.5833, 0.125, 0.5, 0.125, 0.5833, 0.125, 0.6667, 0.125, 0.6667, 0.125, 0.5833, 0.2083, 0.5, 0.2361, 0.5, 0.2361, 0.5833, 0.2083, 0.5833, 0.2083, 0.5833, 0.2361, 0.5833, 0.2361, 0.6667, 0.2083, 0.6667, 0.375, 0.3333, 0.375, 0.3611, 0.375, 0.3611, 0.375, 0.3333, 0.2083, 0.5833, 0.2083, 0.5, 0.2083, 0.5, 0.2083, 0.5833, 0.2361, 0.5, 0.2361, 0.5833, 0.2361, 0.5833, 0.2361, 0.5, 0.2083, 0.6667, 0.2083, 0.5833, 0.2083, 0.5833, 0.2083, 0.6667, 0.2667, 0.6667, 0.2554, 0.6667, 0.2554, 0.5833, 0.2667, 0.5833, 0.2361, 0.5833, 0.2554, 0.5833, 0.2554, 0.6667, 0.2361, 0.6667, 0.2361, 0.5, 0.2554, 0.5, 0.2554, 0.5833, 0.2361, 0.5833, 0.7333, 0.5, 0.7446, 0.5, 0.7446, 0.5833, 0.7333, 0.5833, 0.2894, 0.5833, 0.2917, 0.5833, 0.2917, 0.5833, 0.2894, 0.5833, 0.2554, 0.6667, 0.2554, 0.5833, 0.2554, 0.5833, 0.2554, 0.6667, 0.2894, 0.5833, 0.2917, 0.5833, 0.2917, 0.5833, 0.2894, 0.5833, 0.2361, 0.75, 0.2554, 0.75, 0.2554, 0.75, 0.2361, 0.75, 0.2361, 0.75, 0.2554, 0.75, 0.2554, 0.75, 0.2361, 0.75, 0.2361, 0.75, 0.2554, 0.75, 0.2554, 0.75, 0.2361, 0.75, 0.2917, 0.5833, 0.2917, 0.6667, 0.2917, 0.6667, 0.2917, 0.5833, 0.2361, 0.6667, 0.2554, 0.6667, 0.2554, 0.75, 0.2361, 0.75, 0.375, 0.3611, 0.625, 0.3611, 0.625, 0.3804, 0.375, 0.3804, 0.2667, 0.6667, 0.2554, 0.6667, 0.2554, 0.6667, 0.2667, 0.6667, 0.375, 0.4144, 0.625, 0.4144, 0.625, 0.4167, 0.375, 0.4167, 0.375, 0.4031, 0.625, 0.4031, 0.625, 0.4144, 0.375, 0.4144, 0.2917, 0.6667, 0.2894, 0.6667, 0.2894, 0.6667, 0.2917, 0.6667, 0.2781, 0.5833, 0.2894, 0.5833, 0.2894, 0.5833, 0.2781, 0.5833, 0.2781, 0.5833, 0.2894, 0.5833, 0.2894, 0.5833, 0.2781, 0.5833, 0.7083, 0.5, 0.7106, 0.5, 0.7106, 0.5833, 0.7083, 0.5833, 0.2917, 0.5833, 0.2917, 0.6667, 0.2917, 0.6667, 0.2917, 0.5833, 0.2917, 0.6667, 0.2894, 0.6667, 0.2894, 0.6667, 0.2917, 0.6667, 0.7083, 0.5833, 0.7106, 0.5833, 0.7106, 0.6667, 0.7083, 0.6667, 0.2917, 0.5, 0.2917, 0.5833, 0.2894, 0.5833, 0.2894, 0.5, 0.7083, 0.75, 0.7106, 0.75, 0.7106, 0.75, 0.7083, 0.75, 0.2781, 0.75, 0.2894, 0.75, 0.2894, 0.75, 0.2781, 0.75, 0.7083, 0.75, 0.7106, 0.75, 0.7106, 0.75, 0.7083, 0.75, 0.2781, 0.6667, 0.2894, 0.6667, 0.2894, 0.75, 0.2781, 0.75, 0.7083, 0.75, 0.7106, 0.75, 0.7106, 0.75, 0.7083, 0.75, 0.7083, 0.6667, 0.7106, 0.6667, 0.7106, 0.75, 0.7083, 0.75, 0.2781, 0.75, 0.2894, 0.75, 0.2894, 0.75, 0.2781, 0.75, 0.2781, 0.75, 0.2894, 0.75, 0.2894, 0.75, 0.2781, 0.75, 0.625, 0.8333, 0.625, 0.8356, 0.375, 0.8356, 0.375, 0.8333, 0.2917, 0.6667, 0.2894, 0.6667, 0.2894, 0.5833, 0.2917, 0.5833, 0.2917, 0.6667, 0.2894, 0.6667, 0.2894, 0.6667, 0.2917, 0.6667, 0.2894, 0.5833, 0.2917, 0.5833, 0.2917, 0.5833, 0.2894, 0.5833, 0.2894, 0.6667, 0.2894, 0.5833, 0.2894, 0.5833, 0.2894, 0.6667, 0.2554, 0.75, 0.2667, 0.75, 0.2667, 0.75, 0.2554, 0.75, 0.2743, 0.75, 0.2781, 0.75, 0.2781, 0.75, 0.2743, 0.75, 0.2554, 0.75, 0.2667, 0.75, 0.2667, 0.75, 0.2554, 0.75, 0.2743, 0.75, 0.2781, 0.75, 0.2781, 0.75, 0.2743, 0.75, 0.2554, 0.6667, 0.2667, 0.6667, 0.2667, 0.75, 0.2554, 0.75, 0.2743, 0.6667, 0.2781, 0.6667, 0.2781, 0.75, 0.2743, 0.75, 0.2554, 0.75, 0.2667, 0.75, 0.2667, 0.75, 0.2554, 0.75, 0.2743, 0.75, 0.2781, 0.75, 0.2781, 0.75, 0.2743, 0.75, 0.2554, 0.5833, 0.2667, 0.5833, 0.2667, 0.5833, 0.2554, 0.5833, 0.2743, 0.5833, 0.2781, 0.5833, 0.2781, 0.5833, 0.2743, 0.5833, 0.2554, 0.5833, 0.2667, 0.5833, 0.2667, 0.5833, 0.2554, 0.5833, 0.2743, 0.5833, 0.2781, 0.5833, 0.2781, 0.5833, 0.2743, 0.5833, 0.375, 0.3804, 0.625, 0.3804, 0.625, 0.3917, 0.375, 0.3917, 0.375, 0.3993, 0.625, 0.3993, 0.625, 0.4031, 0.375, 0.4031, 0.2894, 0.6667, 0.2781, 0.6667, 0.2781, 0.6667, 0.2894, 0.6667, 0.2705, 0.6667, 0.2667, 0.6667, 0.2667, 0.6667, 0.2705, 0.6667, 0.7106, 0.5, 0.7219, 0.5, 0.7219, 0.5833, 0.7106, 0.5833, 0.7295, 0.5, 0.7333, 0.5, 0.7333, 0.5833, 0.7295, 0.5833, 0.2894, 0.6667, 0.2781, 0.6667, 0.2781, 0.5833, 0.2894, 0.5833, 0.2705, 0.6667, 0.2667, 0.6667, 0.2667, 0.5833, 0.2705, 0.5833, 0.2894, 0.6667, 0.2781, 0.6667, 0.2781, 0.6667, 0.2894, 0.6667, 0.2705, 0.6667, 0.2667, 0.6667, 0.2667, 0.6667, 0.2705, 0.6667, 0.7106, 0.5833, 0.7219, 0.5833, 0.7219, 0.6667, 0.7106, 0.6667, 0.7295, 0.5833, 0.7333, 0.5833, 0.7333, 0.6667, 0.7295, 0.6667, 0.2894, 0.5, 0.2894, 0.5833, 0.2781, 0.5833, 0.2781, 0.5, 0.2705, 0.5, 0.2705, 0.5833, 0.2667, 0.5833, 0.2667, 0.5, 0.7106, 0.75, 0.7219, 0.75, 0.7219, 0.75, 0.7106, 0.75, 0.7295, 0.75, 0.7333, 0.75, 0.7333, 0.75, 0.7295, 0.75, 0.7106, 0.75, 0.7219, 0.75, 0.7219, 0.75, 0.7106, 0.75, 0.7295, 0.75, 0.7333, 0.75, 0.7333, 0.75, 0.7295, 0.75, 0.7106, 0.75, 0.7219, 0.75, 0.7219, 0.75, 0.7106, 0.75, 0.7295, 0.75, 0.7333, 0.75, 0.7333, 0.75, 0.7295, 0.75, 0.7106, 0.6667, 0.7219, 0.6667, 0.7219, 0.75, 0.7106, 0.75, 0.7295, 0.6667, 0.7333, 0.6667, 0.7333, 0.75, 0.7295, 0.75, 0.625, 0.8356, 0.625, 0.8469, 0.375, 0.8469, 0.375, 0.8356, 0.625, 0.8545, 0.625, 0.8583, 0.375, 0.8583, 0.375, 0.8545, 0.625, 0.8469, 0.625, 0.8507, 0.375, 0.8507, 0.375, 0.8469, 0.625, 0.8507, 0.625, 0.8545, 0.375, 0.8545, 0.375, 0.8507, 0.7219, 0.6667, 0.7257, 0.6667, 0.7257, 0.75, 0.7219, 0.75, 0.7257, 0.6667, 0.7295, 0.6667, 0.7295, 0.75, 0.7257, 0.75, 0.7219, 0.75, 0.7257, 0.75, 0.7257, 0.75, 0.7219, 0.75, 0.7257, 0.75, 0.7295, 0.75, 0.7295, 0.75, 0.7257, 0.75, 0.7219, 0.75, 0.7257, 0.75, 0.7257, 0.75, 0.7219, 0.75, 0.7257, 0.75, 0.7295, 0.75, 0.7295, 0.75, 0.7257, 0.75, 0.7219, 0.75, 0.7257, 0.75, 0.7257, 0.75, 0.7219, 0.75, 0.7257, 0.75, 0.7295, 0.75, 0.7295, 0.75, 0.7257, 0.75, 0.2781, 0.5, 0.2781, 0.5833, 0.2743, 0.5833, 0.2743, 0.5, 0.2743, 0.5, 0.2743, 0.5833, 0.2705, 0.5833, 0.2705, 0.5, 0.7219, 0.5833, 0.7257, 0.5833, 0.7257, 0.6667, 0.7219, 0.6667, 0.7257, 0.5833, 0.7295, 0.5833, 0.7295, 0.6667, 0.7257, 0.6667, 0.2781, 0.6667, 0.2743, 0.6667, 0.2743, 0.6667, 0.2781, 0.6667, 0.2743, 0.6667, 0.2705, 0.6667, 0.2705, 0.6667, 0.2743, 0.6667, 0.2781, 0.6667, 0.2743, 0.6667, 0.2743, 0.5833, 0.2781, 0.5833, 0.2743, 0.6667, 0.2705, 0.6667, 0.2705, 0.5833, 0.2743, 0.5833, 0.7219, 0.5, 0.7257, 0.5, 0.7257, 0.5833, 0.7219, 0.5833, 0.7257, 0.5, 0.7295, 0.5, 0.7295, 0.5833, 0.7257, 0.5833, 0.2781, 0.6667, 0.2743, 0.6667, 0.2743, 0.6667, 0.2781, 0.6667, 0.2743, 0.6667, 0.2705, 0.6667, 0.2705, 0.6667, 0.2743, 0.6667, 0.375, 0.3917, 0.625, 0.3917, 0.625, 0.3955, 0.375, 0.3955, 0.375, 0.3955, 0.625, 0.3955, 0.625, 0.3993, 0.375, 0.3993, 0.2667, 0.5833, 0.2705, 0.5833, 0.2705, 0.5833, 0.2667, 0.5833, 0.2705, 0.5833, 0.2743, 0.5833, 0.2743, 0.5833, 0.2705, 0.5833, 0.2667, 0.5833, 0.2705, 0.5833, 0.2705, 0.5833, 0.2667, 0.5833, 0.2705, 0.5833, 0.2743, 0.5833, 0.2743, 0.5833, 0.2705, 0.5833, 0.2667, 0.75, 0.2705, 0.75, 0.2705, 0.75, 0.2667, 0.75, 0.2705, 0.75, 0.2743, 0.75, 0.2743, 0.75, 0.2705, 0.75, 0.2667, 0.6667, 0.2705, 0.6667, 0.2705, 0.75, 0.2667, 0.75, 0.2705, 0.6667, 0.2743, 0.6667, 0.2743, 0.75, 0.2705, 0.75, 0.2667, 0.75, 0.2705, 0.75, 0.2705, 0.75, 0.2667, 0.75, 0.2705, 0.75, 0.2743, 0.75, 0.2743, 0.75, 0.2705, 0.75, 0.2667, 0.75, 0.2705, 0.75, 0.2705, 0.75, 0.2667, 0.75, 0.2705, 0.75, 0.2743, 0.75, 0.2743, 0.75, 0.2705, 0.75, 0.2705, 0.5833, 0.2743, 0.5833, 0.2743, 0.5833, 0.2705, 0.5833, 0.2705, 0.5833, 0.2743, 0.5833, 0.2743, 0.5833, 0.2705, 0.5833, 0.2667, 0.5833, 0.2705, 0.5833, 0.2705, 0.5833, 0.2667, 0.5833, 0.2667, 0.5833, 0.2705, 0.5833, 0.2705, 0.5833, 0.2667, 0.5833, 0.2743, 0.6667, 0.2705, 0.6667, 0.2705, 0.6667, 0.2743, 0.6667, 0.2667, 0.6667, 0.2667, 0.6667, 0.2667, 0.6667, 0.2667, 0.6667, 0.2705, 0.6667, 0.2705, 0.6667, 0.2705, 0.6667, 0.2705, 0.6667, 0.2781, 0.6667, 0.2743, 0.6667, 0.2743, 0.6667, 0.2781, 0.6667, 0.2743, 0.6667, 0.2705, 0.6667, 0.2705, 0.6667, 0.2743, 0.6667, 0.2781, 0.6667, 0.2781, 0.6667, 0.2781, 0.6667, 0.2781, 0.6667, 0.2705, 0.6667, 0.2705, 0.6667, 0.2705, 0.6667, 0.2705, 0.6667, 0.2781, 0.6667, 0.2743, 0.6667, 0.2743, 0.6667, 0.2781, 0.6667, 0.2743, 0.5833, 0.2781, 0.5833, 0.2781, 0.5833, 0.2743, 0.5833, 0.2743, 0.5833, 0.2781, 0.5833, 0.2781, 0.5833, 0.2743, 0.5833, 0.2554, 0.5833, 0.2667, 0.5833, 0.2667, 0.5833, 0.2554, 0.5833, 0.2554, 0.5833, 0.2667, 0.5833, 0.2667, 0.5833, 0.2554, 0.5833, 0.2917, 0.6667, 0.2894, 0.6667, 0.2894, 0.6667, 0.2917, 0.6667, 0.2917, 0.6667, 0.2894, 0.6667, 0.2894, 0.6667, 0.2917, 0.6667, 0.2781, 0.5833, 0.2894, 0.5833, 0.2894, 0.5833, 0.2781, 0.5833, 0.2781, 0.5833, 0.2894, 0.5833, 0.2894, 0.5833, 0.2781, 0.5833, 0.2917, 0.5833, 0.2917, 0.6667, 0.2917, 0.6667, 0.2917, 0.5833, 0.2917, 0.5833, 0.2917, 0.6667, 0.2917, 0.6667, 0.2917, 0.5833, 0.2894, 0.5833, 0.2917, 0.5833, 0.2917, 0.5833, 0.2894, 0.5833, 0.2894, 0.5833, 0.2917, 0.5833, 0.2917, 0.5833, 0.2894, 0.5833, 0.2667, 0.6667, 0.2554, 0.6667, 0.2554, 0.6667, 0.2667, 0.6667, 0.2667, 0.6667, 0.2554, 0.6667, 0.2554, 0.6667, 0.2667, 0.6667, 0.2554, 0.6667, 0.2554, 0.5833, 0.2554, 0.5833, 0.2554, 0.6667, 0.2554, 0.6667, 0.2554, 0.5833, 0.2554, 0.5833, 0.2554, 0.6667, 0.2554, 0.6667, 0.2554, 0.5833, 0.2554, 0.5833, 0.2554, 0.6667, 0.2667, 0.6667, 0.2554, 0.6667, 0.2554, 0.6667, 0.2667, 0.6667, 0.2894, 0.5833, 0.2917, 0.5833, 0.2917, 0.5833, 0.2894, 0.5833, 0.2917, 0.5833, 0.2917, 0.6667, 0.2917, 0.6667, 0.2917, 0.5833, 0.2781, 0.5833, 0.2894, 0.5833, 0.2894, 0.5833, 0.2781, 0.5833, 0.2917, 0.6667, 0.2894, 0.6667, 0.2894, 0.6667, 0.2917, 0.6667, 0.2554, 0.5833, 0.2667, 0.5833, 0.2667, 0.5833, 0.2554, 0.5833, 0.2743, 0.5833, 0.2781, 0.5833, 0.2781, 0.5833, 0.2743, 0.5833, 0.2667, 0.6667, 0.2667, 0.6667, 0.2667, 0.6667, 0.2667, 0.6667, 0.2894, 0.6667, 0.2781, 0.6667, 0.2781, 0.6667, 0.2894, 0.6667, 0.2781, 0.6667, 0.2743, 0.6667, 0.2743, 0.6667, 0.2781, 0.6667, 0.2728, 0.6667, 0.272, 0.6667, 0.272, 0.6667, 0.2728, 0.6667, 0.2667, 0.5833, 0.2705, 0.5833, 0.2705, 0.5833, 0.2667, 0.5833, 0.2705, 0.5833, 0.2743, 0.5833, 0.2743, 0.5833, 0.2705, 0.5833, 0.2554, 0.6667, 0.2554, 0.5833, 0.2554, 0.5833, 0.2554, 0.6667, 0.2667, 0.6667, 0.2554, 0.6667, 0.2554, 0.6667, 0.2667, 0.6667, 0.2894, 0.5833, 0.2917, 0.5833, 0.2917, 0.5833, 0.2894, 0.5833, 0.2917, 0.5833, 0.2917, 0.6667, 0.2917, 0.6667, 0.2917, 0.5833, 0.2781, 0.5833, 0.2894, 0.5833, 0.2894, 0.5833, 0.2781, 0.5833, 0.2917, 0.6667, 0.2894, 0.6667, 0.2894, 0.6667, 0.2917, 0.6667, 0.2554, 0.5833, 0.2667, 0.5833, 0.2667, 0.5833, 0.2554, 0.5833, 0.2743, 0.5833, 0.2781, 0.5833, 0.2781, 0.5833, 0.2743, 0.5833, 0.2667, 0.6667, 0.2667, 0.6667, 0.2667, 0.6667, 0.2667, 0.6667, 0.2894, 0.6667, 0.2894, 0.6667, 0.2894, 0.6667, 0.2894, 0.6667, 0.2781, 0.6667, 0.2743, 0.6667, 0.2743, 0.6667, 0.2781, 0.6667, 0.2728, 0.6667, 0.272, 0.6667, 0.272, 0.6667, 0.2728, 0.6667, 0.2667, 0.5833, 0.2705, 0.5833, 0.2705, 0.5833, 0.2667, 0.5833, 0.2705, 0.5833, 0.2743, 0.5833, 0.2743, 0.5833, 0.2705, 0.5833, 0.2705, 0.5833, 0.2743, 0.5833, 0.2743, 0.5833, 0.2705, 0.5833, 0.2667, 0.5833, 0.2705, 0.5833, 0.2705, 0.5833, 0.2667, 0.5833, 0.2743, 0.6667, 0.2781, 0.6667, 0.2781, 0.6667, 0.2743, 0.6667, 0.2705, 0.6667, 0.2667, 0.6667, 0.2667, 0.6667, 0.2705, 0.6667, 0.2781, 0.6667, 0.2781, 0.6667, 0.2781, 0.6667, 0.2781, 0.6667, 0.2667, 0.6667, 0.2667, 0.6667, 0.2667, 0.6667, 0.2667, 0.6667, 0.2743, 0.5833, 0.2781, 0.5833, 0.2781, 0.5833, 0.2743, 0.5833, 0.2554, 0.5833, 0.2667, 0.5833, 0.2667, 0.5833, 0.2554, 0.5833, 0.2917, 0.6667, 0.2894, 0.6667, 0.2894, 0.6667, 0.2917, 0.6667, 0.2781, 0.5833, 0.2894, 0.5833, 0.2894, 0.5833, 0.2781, 0.5833, 0.2917, 0.5833, 0.2917, 0.6667, 0.2917, 0.6667, 0.2917, 0.5833, 0.2894, 0.5833, 0.2917, 0.5833, 0.2917, 0.5833, 0.2894, 0.5833, 0.2667, 0.6667, 0.2554, 0.6667, 0.2554, 0.6667, 0.2667, 0.6667, 0.2554, 0.6667, 0.2554, 0.5833, 0.2554, 0.5833, 0.2554, 0.6667, 0.2554, 0.6667, 0.2554, 0.5833, 0.2554, 0.5833, 0.2554, 0.6667, 0.2667, 0.6667, 0.2554, 0.6667, 0.2554, 0.6667, 0.2667, 0.6667, 0.2894, 0.5833, 0.2917, 0.5833, 0.2917, 0.5833, 0.2894, 0.5833, 0.2917, 0.5833, 0.2917, 0.6667, 0.2917, 0.6667, 0.2917, 0.5833, 0.2781, 0.5833, 0.2894, 0.5833, 0.2894, 0.5833, 0.2781, 0.5833, 0.2917, 0.6667, 0.2894, 0.6667, 0.2894, 0.6667, 0.2917, 0.6667, 0.2554, 0.5833, 0.2667, 0.5833, 0.2667, 0.5833, 0.2554, 0.5833, 0.2743, 0.5833, 0.2781, 0.5833, 0.2781, 0.5833, 0.2743, 0.5833, 0.2894, 0.6667, 0.2894, 0.6667, 0.2894, 0.6667, 0.2894, 0.6667, 0.2894, 0.6667, 0.2894, 0.6667, 0.2894, 0.6667, 0.2894, 0.6667, 0.2781, 0.6667, 0.2743, 0.6667, 0.2743, 0.6667, 0.2781, 0.6667, 0.2728, 0.6667, 0.272, 0.6667, 0.272, 0.6667, 0.2728, 0.6667, 0.2667, 0.5833, 0.2705, 0.5833, 0.2705, 0.5833, 0.2667, 0.5833, 0.2705, 0.5833, 0.2743, 0.5833, 0.2743, 0.5833, 0.2705, 0.5833, 0.2705, 0.5833, 0.2743, 0.5833, 0.2743, 0.5833, 0.2705, 0.5833, 0.2667, 0.5833, 0.2705, 0.5833, 0.2705, 0.5833, 0.2667, 0.5833, 0.2743, 0.6667, 0.2705, 0.6667, 0.2705, 0.6667, 0.2743, 0.6667, 0.2781, 0.6667, 0.2743, 0.6667, 0.2743, 0.6667, 0.2781, 0.6667, 0.2705, 0.6667, 0.2667, 0.6667, 0.2667, 0.6667, 0.2705, 0.6667, 0.2894, 0.6667, 0.2781, 0.6667, 0.2781, 0.6667, 0.2894, 0.6667, 0.2743, 0.5833, 0.2781, 0.5833, 0.2781, 0.5833, 0.2743, 0.5833, 0.2554, 0.5833, 0.2667, 0.5833, 0.2667, 0.5833, 0.2554, 0.5833, 0.2917, 0.6667, 0.2894, 0.6667, 0.2894, 0.6667, 0.2917, 0.6667, 0.2781, 0.5833, 0.2894, 0.5833, 0.2894, 0.5833, 0.2781, 0.5833, 0.2917, 0.5833, 0.2917, 0.6667, 0.2917, 0.6667, 0.2917, 0.5833, 0.2894, 0.5833, 0.2917, 0.5833, 0.2917, 0.5833, 0.2894, 0.5833, 0.2667, 0.6667, 0.2554, 0.6667, 0.2554, 0.6667, 0.2667, 0.6667, 0.2554, 0.6667, 0.2554, 0.5833, 0.2554, 0.5833, 0.2554, 0.6667, 0.2705, 0.5833, 0.2743, 0.5833, 0.2743, 0.5833, 0.2705, 0.5833, 0.2667, 0.5833, 0.2705, 0.5833, 0.2705, 0.5833, 0.2667, 0.5833, 0.2705, 0.6667, 0.2743, 0.6667, 0.2743, 0.6667, 0.2705, 0.6667, 0.2781, 0.6667, 0.2743, 0.6667, 0.2743, 0.6667, 0.2781, 0.6667, 0.2781, 0.6667, 0.2781, 0.6667, 0.2781, 0.6667, 0.2781, 0.6667, 0.2781, 0.6667, 0.2894, 0.6667, 0.2894, 0.6667, 0.2781, 0.6667, 0.2743, 0.5833, 0.2781, 0.5833, 0.2781, 0.5833, 0.2743, 0.5833, 0.2554, 0.5833, 0.2667, 0.5833, 0.2667, 0.5833, 0.2554, 0.5833, 0.2917, 0.6667, 0.2894, 0.6667, 0.2894, 0.6667, 0.2917, 0.6667, 0.2781, 0.5833, 0.2894, 0.5833, 0.2894, 0.5833, 0.2781, 0.5833, 0.2917, 0.5833, 0.2917, 0.6667, 0.2917, 0.6667, 0.2917, 0.5833, 0.2894, 0.5833, 0.2917, 0.5833, 0.2917, 0.5833, 0.2894, 0.5833, 0.2667, 0.6667, 0.2554, 0.6667, 0.2554, 0.6667, 0.2667, 0.6667, 0.2554, 0.6667, 0.2554, 0.5833, 0.2554, 0.5833, 0.2554, 0.6667, 0.2743, 0.6667, 0.2705, 0.6667, 0.2705, 0.6667, 0.2743, 0.6667, 0.2743, 0.6667, 0.2705, 0.6667, 0.2705, 0.6667, 0.2743, 0.6667, 0.2781, 0.6667, 0.2743, 0.6667, 0.2743, 0.6667, 0.2781, 0.6667, 0.2781, 0.6667, 0.2743, 0.6667, 0.2743, 0.6667, 0.2781, 0.6667, 0.2705, 0.6667, 0.2667, 0.6667, 0.2667, 0.6667, 0.2705, 0.6667, 0.2705, 0.6667, 0.2667, 0.6667, 0.2667, 0.6667, 0.2705, 0.6667, 0.2894, 0.6667, 0.2781, 0.6667, 0.2781, 0.6667, 0.2894, 0.6667, 0.2894, 0.6667, 0.2781, 0.6667, 0.2781, 0.6667, 0.2894, 0.6667, 0.2894, 0.6667, 0.2781, 0.6667, 0.2781, 0.6667, 0.2894, 0.6667, 0.2705, 0.6667, 0.2667, 0.6667, 0.2667, 0.6667, 0.2705, 0.6667, 0.2894, 0.6667, 0.2781, 0.6667, 0.2781, 0.6667, 0.2894, 0.6667, 0.2705, 0.6667, 0.2667, 0.6667, 0.2667, 0.6667, 0.2705, 0.6667, 0.2743, 0.6667, 0.2705, 0.6667, 0.2705, 0.6667, 0.2743, 0.6667, 0.2781, 0.6667, 0.2743, 0.6667, 0.2743, 0.6667, 0.2781, 0.6667, 0.2705, 0.6667, 0.2667, 0.6667, 0.2667, 0.6667, 0.2705, 0.6667, 0.2894, 0.6667, 0.2781, 0.6667, 0.2781, 0.6667, 0.2894, 0.6667, 0.2894, 0.6667, 0.2781, 0.6667, 0.2781, 0.6667, 0.2894, 0.6667, 0.2705, 0.6667, 0.2667, 0.6667, 0.2667, 0.6667, 0.2705, 0.6667, 0.2743, 0.6667, 0.2705, 0.6667, 0.2705, 0.6667, 0.2743, 0.6667, 0.2781, 0.6667, 0.2743, 0.6667, 0.2743, 0.6667, 0.2781, 0.6667, 0.2705, 0.6667, 0.2667, 0.6667, 0.2667, 0.6667, 0.2705, 0.6667, 0.2894, 0.6667, 0.2781, 0.6667, 0.2781, 0.6667, 0.2894, 0.6667, 0.2667, 0.6667, 0.2667, 0.6667, 0.2667, 0.6667, 0.2667, 0.6667, 0.2781, 0.6667, 0.2743, 0.6667, 0.2743, 0.6667, 0.2781, 0.6667, 0.2705, 0.6667, 0.2705, 0.6667, 0.2705, 0.6667, 0.2705, 0.6667, 0.2743, 0.6667, 0.2705, 0.6667, 0.2705, 0.6667, 0.2743, 0.6667, 0.2667, 0.6667, 0.2667, 0.6667, 0.2667, 0.6667, 0.2667, 0.6667, 0.2705, 0.6667, 0.2743, 0.6667, 0.2743, 0.6667, 0.2705, 0.6667, 0.2667, 0.6667, 0.2667, 0.6667, 0.2667, 0.6667, 0.2667, 0.6667, 0.2705, 0.6667, 0.2743, 0.6667, 0.2743, 0.6667, 0.2705, 0.6667, 0.2743, 0.6667, 0.2781, 0.6667, 0.2781, 0.6667, 0.2743, 0.6667, 0.2705, 0.6667, 0.2743, 0.6667, 0.2743, 0.6667, 0.2705, 0.6667, 0.2894, 0.6667, 0.2894, 0.6667, 0.2894, 0.6667, 0.2894, 0.6667, 0.2743, 0.6667, 0.2781, 0.6667, 0.2781, 0.6667, 0.2743, 0.6667, 0.2743, 0.6667, 0.2781, 0.6667, 0.2781, 0.6667, 0.2743, 0.6667, 0.2894, 0.6667, 0.2894, 0.6667, 0.2894, 0.6667, 0.2894, 0.6667, 0.2894, 0.6667, 0.2894, 0.6667, 0.2894, 0.6667, 0.2894, 0.6667, 0.2667, 0.6667, 0.2705, 0.6667, 0.2705, 0.6667, 0.2667, 0.6667, 0.2743, 0.6667, 0.2705, 0.6667, 0.2705, 0.6667, 0.2743, 0.6667, 0.2894, 0.6667, 0.2894, 0.6667, 0.2894, 0.6667, 0.2894, 0.6667, 0.2728, 0.6667, 0.2728, 0.6667, 0.2743, 0.6667, 0.2743, 0.6667, 0.272, 0.6667, 0.272, 0.6667, 0.2705, 0.6667, 0.2705, 0.6667, 0.2728, 0.6667, 0.272, 0.6667, 0.2705, 0.6667, 0.2743, 0.6667, 0.272, 0.6667, 0.2728, 0.6667, 0.2743, 0.6667, 0.2705, 0.6667, 0.2728, 0.6667, 0.272, 0.6667, 0.272, 0.6667, 0.2728, 0.6667, 0.272, 0.6667, 0.272, 0.6667, 0.272, 0.6667, 0.272, 0.6667, 0.272, 0.6667, 0.2728, 0.6667, 0.2728, 0.6667, 0.272, 0.6667, 0.2728, 0.6667, 0.2728, 0.6667, 0.2728, 0.6667, 0.2728, 0.6667, 0.272, 0.6667, 0.2728, 0.6667, 0.2743, 0.6667, 0.2705, 0.6667, 0.2728, 0.6667, 0.2728, 0.6667, 0.2743, 0.6667, 0.2743, 0.6667, 0.272, 0.6667, 0.272, 0.6667, 0.2705, 0.6667, 0.2705, 0.6667, 0.2728, 0.6667, 0.272, 0.6667, 0.2705, 0.6667, 0.2743, 0.6667, 0.2728, 0.6667, 0.272, 0.6667, 0.272, 0.6667, 0.2728, 0.6667, 0.272, 0.6667, 0.2728, 0.6667, 0.2728, 0.6667, 0.272, 0.6667, 0.2728, 0.6667, 0.2728, 0.6667, 0.2728, 0.6667, 0.2728, 0.6667, 0.272, 0.6667, 0.272, 0.6667, 0.272, 0.6667, 0.272, 0.6667, 0.272, 0.6667, 0.2728, 0.6667, 0.2743, 0.6667, 0.2705, 0.6667, 0.2728, 0.6667, 0.2728, 0.6667, 0.2743, 0.6667, 0.2743, 0.6667, 0.272, 0.6667, 0.272, 0.6667, 0.2705, 0.6667, 0.2705, 0.6667, 0.2728, 0.6667, 0.272, 0.6667, 0.2705, 0.6667, 0.2743, 0.6667, 0.2728, 0.6667, 0.272, 0.6667, 0.272, 0.6667, 0.2728, 0.6667, 0.272, 0.6667, 0.2728, 0.6667, 0.2728, 0.6667, 0.272, 0.6667, 0.2728, 0.6667, 0.2728, 0.6667, 0.2728, 0.6667, 0.2728, 0.6667, 0.272, 0.6667, 0.272, 0.6667, 0.272, 0.6667, 0.272, 0.6667])
me_cube_003.update()
me_plane = bpy.data.meshes.new('Plane')
me_plane.from_pydata([(-1.53, -1.0, 0.0), (1.228, -1.0, 0.0), (0.5183, 0.7159, 0.01693), (1.228, 0.7159, 0.0), (-1.53, -1.0, 1.615), (-1.53, 0.7159, 1.615), (1.228, 0.7159, 1.615), (-1.53, 0.4998, 0.6578), (1.16, 0.7159, 0.01693), (1.16, 0.7159, 1.413), (0.5183, 0.7159, 0.8055), (0.5183, 0.7159, 1.413), (1.16, 0.7159, 0.8055), (1.16, 0.7159, 0.741), (0.5183, 0.7159, 0.741), (0.5637, 0.7159, 0.8055), (0.5637, 0.7159, 0.741), (0.632, 0.7159, 0.8055), (0.632, 0.7159, 0.741), (0.5809, 0.7076, 0.7883), (0.5809, 0.7076, 0.7582), (0.6148, 0.7076, 0.7883), (0.6148, 0.7076, 0.7582), (0.5637, 0.7076, 0.8055), (0.5637, 0.7076, 0.741), (0.632, 0.7076, 0.8055), (0.632, 0.7076, 0.741), (0.5809, 0.6937, 0.7883), (0.5809, 0.6937, 0.7582), (0.6148, 0.6937, 0.7883), (0.6148, 0.6937, 0.7582), (0.5707, 0.6881, 0.7973), (0.5707, 0.6881, 0.7491), (0.6251, 0.6881, 0.7973), (0.6251, 0.6881, 0.7491), (-1.53, 0.7159, 0.0), (-1.519, 0.4856, 1.298), (-1.53, -0.07742, 0.6578), (-1.519, -0.06322, 1.298), (-1.53, 0.5307, 1.33), (-1.53, -0.1084, 1.33), (-1.53, -0.1084, 0.6253), (-1.53, 0.5307, 0.6253), (-1.487, 0.5307, 1.33), (-1.487, -0.1084, 1.33), (-1.487, -0.1084, 0.6253), (-1.487, 0.5307, 0.6253), (-1.498, 0.4856, 1.298), (-1.498, -0.06322, 1.298), (-1.487, -0.07742, 0.6578), (-1.487, 0.4998, 0.6578), (-1.53, 0.4998, 1.298), (-1.53, -0.07742, 1.298), (-1.487, -0.07742, 1.298), (-1.487, 0.4998, 1.298), (-1.519, 0.4856, 1.022), (-1.519, -0.06322, 1.022), (-1.498, -0.06322, 1.022), (-1.498, 0.4856, 1.022), (-1.53, 0.7159, 1.413), (-0.4062, 0.7159, 1.413), (-0.6947, 0.7159, 1.413), (-0.6947, 0.7159, 0.8997), (-0.4062, 0.7159, 0.8997), (0.2881, 0.7159, 1.413), (-0.0004411, 0.7159, 1.413), (0.2881, 0.7159, 0.8997), (-0.0004411, 0.7159, 0.8997), (-0.4363, 0.3768, 1.382), (-0.6646, 0.3768, 1.382), (-0.6646, 0.3768, 0.9298), (-0.4363, 0.3768, 0.9298), (0.258, 0.3768, 1.382), (0.02972, 0.3768, 1.382), (0.258, 0.3768, 0.9298), (0.02972, 0.3768, 0.9298), (-0.4062, 0.3768, 1.413), (-0.6947, 0.3768, 1.413), (-0.6947, 0.3768, 0.8997), (-0.4062, 0.3768, 0.8997), (0.2881, 0.3768, 1.413), (-0.0004411, 0.3768, 1.413), (0.2881, 0.3768, 0.8997), (-0.0004411, 0.3768, 0.8997), (0.258, 0.3768, 1.059), (-0.0004411, 0.3768, 1.059), (-0.6646, 0.3768, 1.059), (-0.4062, 0.3768, 1.059), (0.02972, 0.3768, 1.059), (-0.4363, 0.3768, 1.059), (-0.0004411, 0.3768, 1.084), (-0.6646, 0.3768, 1.084), (-0.4062, 0.3768, 1.084), (0.02972, 0.3768, 1.084), (-0.4363, 0.3768, 1.084), (0.258, 0.3768, 1.084), (-0.0004411, 0.3768, 1.216), (-0.4062, 0.3768, 1.216), (0.258, 0.3768, 1.216), (0.02972, 0.3768, 1.216), (-0.6646, 0.3768, 1.216), (-0.4363, 0.3768, 1.216), (-0.0004411, 0.3768, 1.235), (0.258, 0.3768, 1.235), (0.02972, 0.3768, 1.235), (-0.4062, 0.3768, 1.235), (-0.4363, 0.3768, 1.235), (-0.6646, 0.3768, 1.235), (-0.4363, 0.6914, 1.382), (-0.6646, 0.6914, 1.382), (-0.6646, 0.6914, 1.059), (-0.6646, 0.6914, 0.9298), (-0.4363, 0.6914, 0.9298), (-0.4363, 0.6914, 1.235), (0.258, 0.6914, 1.382), (0.02972, 0.6914, 1.382), (0.258, 0.6914, 1.059), (0.258, 0.6914, 0.9298), (0.02972, 0.6914, 0.9298), (0.02972, 0.6914, 1.235), (0.02972, 0.6914, 1.059), (-0.4363, 0.6914, 1.059), (-0.6646, 0.6914, 1.216), (-0.6646, 0.6914, 1.084), (0.258, 0.6914, 1.216), (0.258, 0.6914, 1.084), (0.02972, 0.6914, 1.084), (-0.4363, 0.6914, 1.084), (0.02972, 0.6914, 1.216), (-0.4363, 0.6914, 1.216), (0.258, 0.6914, 1.235), (-0.6646, 0.6914, 1.235)], [], [(0, 1, 3, 35), (2, 8, 13, 18, 16, 14), (37, 7, 51, 52), (8, 2, 35, 3), (11, 9, 6, 5), (2, 14, 10, 11, 64, 66, 67, 65, 60, 63, 62, 61, 59, 35), (9, 12, 13, 8, 3, 6), (19, 20, 28, 27), (10, 15, 17, 12, 9, 11), (14, 16, 15, 10), (18, 17, 25, 26), (17, 18, 13, 12), (17, 15, 23, 25), (16, 18, 26, 24), (15, 16, 24, 23), (20, 19, 23, 24), (19, 21, 25, 23), (22, 20, 24, 26), (21, 22, 26, 25), (30, 29, 33, 34), (22, 21, 29, 30), (21, 19, 27, 29), (20, 22, 30, 28), (31, 32, 34, 33), (29, 27, 31, 33), (28, 30, 34, 32), (27, 28, 32, 31), (42, 41, 0, 35), (59, 5, 39, 42, 35), (5, 4, 40, 39), (47, 48, 57, 58), (7, 37, 49, 50), (39, 40, 44, 43), (37, 52, 53, 49), (53, 54, 43, 44), (49, 53, 44, 45), (50, 49, 45, 46), (54, 50, 46, 43), (40, 41, 45, 44), (42, 39, 43, 46), (51, 7, 50, 54), (41, 42, 46, 45), (36, 38, 52, 51), (38, 48, 53, 52), (48, 47, 54, 53), (47, 36, 51, 54), (56, 55, 58, 57), (38, 36, 55, 56), (36, 47, 58, 55), (48, 38, 56, 57), (40, 4, 0, 41), (59, 61, 60, 65, 64, 11, 5), (73, 104, 119, 115), (67, 66, 82, 83), (60, 61, 77, 76), (98, 99, 128, 124), (64, 65, 81, 80), (63, 60, 76, 105, 97, 92, 87, 79), (61, 62, 78, 77), (65, 67, 83, 85, 90, 96, 102, 81), (66, 64, 80, 82), (62, 63, 79, 78), (69, 68, 76, 77), (70, 86, 91, 100, 107, 69, 77, 78), (71, 70, 78, 79), (68, 106, 105, 76), (73, 72, 80, 81), (72, 103, 98, 95, 84, 74, 82, 80), (74, 75, 83, 82), (75, 88, 85, 83), (109, 131, 113, 108), (69, 107, 131, 109), (87, 89, 71, 79), (71, 89, 121, 112), (85, 88, 93, 90), (90, 93, 99, 96), (92, 94, 89, 87), (95, 93, 88, 84), (94, 91, 86, 89), (96, 99, 104, 102), (97, 101, 94, 92), (75, 74, 117, 118), (91, 94, 127, 123), (105, 106, 101, 97), (103, 104, 99, 98), (102, 104, 73, 81), (106, 107, 100, 101), (115, 119, 130, 114), (121, 110, 111, 112), (116, 120, 118, 117), (124, 128, 126, 125), (129, 122, 123, 127), (89, 86, 110, 121), (68, 69, 109, 108), (101, 100, 122, 129), (86, 70, 111, 110), (104, 103, 130, 119), (95, 98, 124, 125), (84, 88, 120, 116), (99, 93, 126, 128), (70, 71, 112, 111), (103, 72, 114, 130), (106, 68, 108, 113), (107, 106, 113, 131), (94, 101, 129, 127), (72, 73, 115, 114), (93, 95, 125, 126), (100, 91, 123, 122), (74, 84, 116, 117), (88, 75, 118, 120), (15, 17, 18, 16), (64, 66, 67, 65), (60, 63, 62, 61), (39, 42, 7, 51), (7, 42, 41, 37), (40, 52, 37, 41), (39, 51, 52, 40)])
_uv = me_plane.uv_layers.new(name='UVMap')
_uv.uv.foreach_set('vector', [0.0, 0.0, 1.0, 0.0, 1.0, 1.0, 0.0, 1.0, 0.0191, 1.0, 0.9809, 1.0, 0.9809, 1.0, 0.1896, 1.0, 0.08709, 1.0, 0.0191, 1.0, 0.0, 0.1885, 0.0, 0.8115, 0.0, 0.8115, 0.0, 0.1885, 0.9809, 1.0, 0.0191, 1.0, 0.0, 1.0, 1.0, 1.0, 0.0191, 1.0, 0.9809, 1.0, 1.0, 1.0, 0.0, 1.0, 0.0191, 1.0, 0.0191, 1.0, 0.0191, 1.0, 0.0191, 1.0, 0.01703, 1.0, 0.01703, 1.0, 0.01467, 1.0, 0.01467, 1.0, 0.01048, 1.0, 0.01048, 1.0, 0.00779, 1.0, 0.00779, 1.0, 0.0, 1.0, 0.0, 1.0, 0.9809, 1.0, 0.9809, 1.0, 0.9809, 1.0, 0.9809, 1.0, 1.0, 1.0, 1.0, 1.0, 0.1129, 1.0, 0.1129, 1.0, 0.1129, 1.0, 0.1129, 1.0, 0.0191, 1.0, 0.08709, 1.0, 0.1896, 1.0, 0.9809, 1.0, 0.9809, 1.0, 0.0191, 1.0, 0.0191, 1.0, 0.08709, 1.0, 0.08709, 1.0, 0.0191, 1.0, 0.1896, 1.0, 0.1896, 1.0, 0.1896, 1.0, 0.1896, 1.0, 0.1896, 1.0, 0.1896, 1.0, 0.9809, 1.0, 0.9809, 1.0, 0.1896, 1.0, 0.08709, 1.0, 0.08709, 1.0, 0.1896, 1.0, 0.08709, 1.0, 0.1896, 1.0, 0.1896, 1.0, 0.08709, 1.0, 0.08709, 1.0, 0.08709, 1.0, 0.08709, 1.0, 0.08709, 1.0, 0.1129, 1.0, 0.1129, 1.0, 0.08709, 1.0, 0.08709, 1.0, 0.1129, 1.0, 0.1638, 1.0, 0.1896, 1.0, 0.08709, 1.0, 0.1638, 1.0, 0.1129, 1.0, 0.08709, 1.0, 0.1896, 1.0, 0.1638, 1.0, 0.1638, 1.0, 0.1896, 1.0, 0.1896, 1.0, 0.1638, 1.0, 0.1638, 1.0, 0.1638, 1.0, 0.1638, 1.0, 0.1638, 1.0, 0.1638, 1.0, 0.1638, 1.0, 0.1638, 1.0, 0.1638, 1.0, 0.1129, 1.0, 0.1129, 1.0, 0.1638, 1.0, 0.1129, 1.0, 0.1638, 1.0, 0.1638, 1.0, 0.1129, 1.0, 0.1129, 1.0, 0.1129, 1.0, 0.1638, 1.0, 0.1638, 1.0, 0.1638, 1.0, 0.1129, 1.0, 0.1129, 1.0, 0.1638, 1.0, 0.1129, 1.0, 0.1638, 1.0, 0.1638, 1.0, 0.1129, 1.0, 0.1129, 1.0, 0.1129, 1.0, 0.1129, 1.0, 0.1129, 1.0, 0.0, 0.8284, 0.0, 0.1716, 0.0, 0.0, 0.0, 1.0, 0.0, 1.0, 0.0, 1.0, 0.0, 0.8284, 0.0, 0.8284, 0.0, 1.0, 0.0, 1.0, 0.0, 0.0, 0.0, 0.1716, 0.0, 0.8284, 0.0, 0.8051, 0.0, 0.1949, 0.0, 0.1949, 0.0, 0.8051, 0.0, 0.8115, 0.0, 0.1885, 0.0, 0.1885, 0.0, 0.8115, 0.0, 0.8284, 0.0, 0.1716, 0.0, 0.1716, 0.0, 0.8284, 0.0, 0.1885, 0.0, 0.1885, 0.0, 0.1885, 0.0, 0.1885, 0.0, 0.1885, 0.0, 0.8115, 0.0, 0.8284, 0.0, 0.1716, 0.0, 0.1885, 0.0, 0.1885, 0.0, 0.1716, 0.0, 0.1716, 0.0, 0.8115, 0.0, 0.1885, 0.0, 0.1716, 0.0, 0.8284, 0.0, 0.8115, 0.0, 0.8115, 0.0, 0.8284, 0.0, 0.8284, 0.0, 0.1716, 0.0, 0.1716, 0.0, 0.1716, 0.0, 0.1716, 0.0, 0.8284, 0.0, 0.8284, 0.0, 0.8284, 0.0, 0.8284, 0.0, 0.8115, 0.0, 0.8115, 0.0, 0.8115, 0.0, 0.8115, 0.0, 0.1716, 0.0, 0.8284, 0.0, 0.8284, 0.0, 0.1716, 0.0, 0.8051, 0.0, 0.1949, 0.0, 0.1885, 0.0, 0.8115, 0.0, 0.1949, 0.0, 0.1949, 0.0, 0.1885, 0.0, 0.1885, 0.0, 0.1949, 0.0, 0.8051, 0.0, 0.8115, 0.0, 0.1885, 0.0, 0.8051, 0.0, 0.8051, 0.0, 0.8115, 0.0, 0.8115, 0.0, 0.1949, 0.0, 0.8051, 0.0, 0.8051, 0.0, 0.1949, 0.0, 0.1949, 0.0, 0.8051, 0.0, 0.8051, 0.0, 0.1949, 0.0, 0.8051, 0.0, 0.8051, 0.0, 0.8051, 0.0, 0.8051, 0.0, 0.1949, 0.0, 0.1949, 0.0, 0.1949, 0.0, 0.1949, 0.0, 0.1716, 0.0, 0.0, 0.0, 0.0, 0.0, 0.1716, 0.0, 1.0, 0.00779, 1.0, 0.01048, 1.0, 0.01467, 1.0, 0.01703, 1.0, 0.0191, 1.0, 0.0, 1.0, 0.01492, 1.0, 0.01492, 1.0, 0.01492, 1.0, 0.01492, 1.0, 0.01467, 1.0, 0.01703, 1.0, 0.01703, 1.0, 0.01467, 1.0, 0.01048, 1.0, 0.00779, 1.0, 0.00779, 1.0, 0.01048, 1.0, 0.01679, 1.0, 0.01492, 1.0, 0.01492, 1.0, 0.01679, 1.0, 0.01703, 1.0, 0.01467, 1.0, 0.01467, 1.0, 0.01703, 1.0, 0.01048, 1.0, 0.01048, 1.0, 0.01048, 1.0, 0.01048, 1.0, 0.01048, 1.0, 0.01048, 1.0, 0.01048, 1.0, 0.01048, 1.0, 0.00779, 1.0, 0.00779, 1.0, 0.00779, 1.0, 0.00779, 1.0, 0.01467, 1.0, 0.01467, 1.0, 0.01467, 1.0, 0.01467, 1.0, 0.01467, 1.0, 0.01467, 1.0, 0.01467, 1.0, 0.01467, 1.0, 0.01703, 1.0, 0.01703, 1.0, 0.01703, 1.0, 0.01703, 1.0, 0.00779, 1.0, 0.01048, 1.0, 0.01048, 1.0, 0.00779, 1.0, 0.008071, 1.0, 0.0102, 1.0, 0.01048, 1.0, 0.00779, 1.0, 0.008071, 1.0, 0.008071, 1.0, 0.008071, 1.0, 0.008071, 1.0, 0.008071, 1.0, 0.008071, 1.0, 0.00779, 1.0, 0.00779, 1.0, 0.0102, 1.0, 0.008071, 1.0, 0.00779, 1.0, 0.01048, 1.0, 0.0102, 1.0, 0.0102, 1.0, 0.01048, 1.0, 0.01048, 1.0, 0.01492, 1.0, 0.01679, 1.0, 0.01703, 1.0, 0.01467, 1.0, 0.01679, 1.0, 0.01679, 1.0, 0.01679, 1.0, 0.01679, 1.0, 0.01679, 1.0, 0.01679, 1.0, 0.01703, 1.0, 0.01703, 1.0, 0.01679, 1.0, 0.01492, 1.0, 0.01467, 1.0, 0.01703, 1.0, 0.01492, 1.0, 0.01492, 1.0, 0.01467, 1.0, 0.01467, 1.0, 0.008071, 1.0, 0.008071, 1.0, 0.0102, 1.0, 0.0102, 1.0, 0.008071, 1.0, 0.008071, 1.0, 0.008071, 1.0, 0.008071, 1.0, 0.01048, 1.0, 0.0102, 1.0, 0.0102, 1.0, 0.01048, 1.0, 0.0102, 1.0, 0.0102, 1.0, 0.0102, 1.0, 0.0102, 1.0, 0.01467, 1.0, 0.01492, 1.0, 0.01492, 1.0, 0.01467, 1.0, 0.01467, 1.0, 0.01492, 1.0, 0.01492, 1.0, 0.01467, 1.0, 0.01048, 1.0, 0.0102, 1.0, 0.0102, 1.0, 0.01048, 1.0, 0.01679, 1.0, 0.01492, 1.0, 0.01492, 1.0, 0.01679, 1.0, 0.0102, 1.0, 0.008071, 1.0, 0.008071, 1.0, 0.0102, 1.0, 0.01467, 1.0, 0.01492, 1.0, 0.01492, 1.0, 0.01467, 1.0, 0.01048, 1.0, 0.0102, 1.0, 0.0102, 1.0, 0.01048, 1.0, 0.01492, 1.0, 0.01679, 1.0, 0.01679, 1.0, 0.01492, 1.0, 0.008071, 1.0, 0.0102, 1.0, 0.0102, 1.0, 0.008071, 1.0, 0.01048, 1.0, 0.0102, 1.0, 0.0102, 1.0, 0.01048, 1.0, 0.01679, 1.0, 0.01492, 1.0, 0.01492, 1.0, 0.01679, 1.0, 0.01467, 1.0, 0.01492, 1.0, 0.01492, 1.0, 0.01467, 1.0, 0.0102, 1.0, 0.008071, 1.0, 0.008071, 1.0, 0.0102, 1.0, 0.01492, 1.0, 0.01492, 1.0, 0.01679, 1.0, 0.01679, 1.0, 0.0102, 1.0, 0.008071, 1.0, 0.008071, 1.0, 0.0102, 1.0, 0.01679, 1.0, 0.01492, 1.0, 0.01492, 1.0, 0.01679, 1.0, 0.01679, 1.0, 0.01492, 1.0, 0.01492, 1.0, 0.01679, 1.0, 0.0102, 1.0, 0.008071, 1.0, 0.008071, 1.0, 0.0102, 1.0, 0.0102, 1.0, 0.008071, 1.0, 0.008071, 1.0, 0.0102, 1.0, 0.0102, 1.0, 0.008071, 1.0, 0.008071, 1.0, 0.0102, 1.0, 0.0102, 1.0, 0.008071, 1.0, 0.008071, 1.0, 0.0102, 1.0, 0.008071, 1.0, 0.008071, 1.0, 0.008071, 1.0, 0.008071, 1.0, 0.01492, 1.0, 0.01679, 1.0, 0.01679, 1.0, 0.01492, 1.0, 0.01679, 1.0, 0.01679, 1.0, 0.01679, 1.0, 0.01679, 1.0, 0.01679, 1.0, 0.01492, 1.0, 0.01492, 1.0, 0.01679, 1.0, 0.01492, 1.0, 0.01492, 1.0, 0.01492, 1.0, 0.01492, 1.0, 0.008071, 1.0, 0.0102, 1.0, 0.0102, 1.0, 0.008071, 1.0, 0.01679, 1.0, 0.01679, 1.0, 0.01679, 1.0, 0.01679, 1.0, 0.0102, 1.0, 0.0102, 1.0, 0.0102, 1.0, 0.0102, 1.0, 0.008071, 1.0, 0.0102, 1.0, 0.0102, 1.0, 0.008071, 1.0, 0.0102, 1.0, 0.0102, 1.0, 0.0102, 1.0, 0.0102, 1.0, 0.01679, 1.0, 0.01492, 1.0, 0.01492, 1.0, 0.01679, 1.0, 0.01492, 1.0, 0.01679, 1.0, 0.01679, 1.0, 0.01492, 1.0, 0.008071, 1.0, 0.008071, 1.0, 0.008071, 1.0, 0.008071, 1.0, 0.01679, 1.0, 0.01679, 1.0, 0.01679, 1.0, 0.01679, 1.0, 0.01492, 1.0, 0.01492, 1.0, 0.01492, 1.0, 0.01492, 1.0, 0.0, 0.0, 0.0, 0.0, 0.0, 0.0, 0.0, 0.0, 0.0, 0.0, 0.0, 0.0, 0.0, 0.0, 0.0, 0.0, 0.0, 0.0, 0.0, 0.0, 0.0, 0.0, 0.0, 0.0, 0.0, 0.8284, 0.0, 0.8284, 0.0, 0.8115, 0.0, 0.8115, 0.0, 0.0, 0.0, 0.0, 0.0, 0.0, 0.0, 0.0, 0.0, 0.0, 0.0, 0.0, 0.0, 0.0, 0.0, 0.0, 0.0, 0.0, 0.0, 0.0, 0.0, 0.0, 0.0, 0.0])
me_plane.update()
me_cube = bpy.data.meshes.new('Cube')
me_cube.from_pydata([(-1.0, -1.0, -1.0), (-1.0, -1.0, 1.0), (-1.0, 1.0, -1.0), (-1.0, 1.0, 1.0), (0.6685, -1.0, -1.0), (0.6685, -1.0, 1.0), (0.6685, 1.0, -1.0), (0.6685, 1.0, 1.0), (-1.0, -1.0, -0.8453), (-1.0, -1.0, 0.8453), (-1.0, 1.0, 0.8453), (-1.0, 1.0, -0.8453), (0.6685, 1.0, 0.8453), (0.6685, 1.0, -0.8453), (0.6685, -1.0, 0.8453), (0.6685, -1.0, -0.8453), (0.5191, 1.0, -1.0), (-0.8506, 1.0, -1.0), (-0.8506, 1.0, 1.0), (0.5191, 1.0, 1.0), (-0.8506, -1.0, -1.0), (0.5191, -1.0, -1.0), (0.4776, -1.0, 0.9584), (-0.8041, -1.0, 0.9535), (0.5005, -1.0, -0.8267), (-0.8321, -1.0, -0.8267), (0.4776, -1.0, 0.8869), (-0.8041, -1.0, 0.8918), (-0.8506, 1.0, -0.8453), (0.5191, 1.0, -0.8453), (-0.8506, 1.0, 0.8453), (0.5191, 1.0, 0.8453), (-1.0, 0.8968, -1.0), (-1.0, -0.4983, -1.0), (-1.0, -0.4983, 1.0), (-1.0, 0.8968, 1.0), (0.6685, -0.4983, -1.0), (0.6685, 0.8968, -1.0), (0.6685, 0.8968, 1.0), (0.6685, -0.4983, 1.0), (0.6685, 0.8968, -0.8453), (0.6685, -0.4983, -0.8453), (0.6685, 0.8968, 0.8453), (0.6685, -0.4983, 0.8453), (-1.0, -0.4983, -0.8453), (-1.0, 0.8968, -0.8453), (-1.0, -0.4983, 0.8453), (-1.0, 0.8968, 0.8453), (0.4562, 0.8339, 1.0), (0.4562, -0.4353, 1.0), (-0.7877, 0.8339, 1.0), (-0.7877, -0.4353, 1.0), (-0.8506, 0.8968, -1.0), (-0.8506, -0.4983, -1.0), (0.5191, 0.8968, -1.0), (0.5191, -0.4983, -1.0), (0.5191, 0.8968, 1.0), (0.5191, -0.4983, 1.0), (-0.8506, 0.8968, 1.0), (-0.8506, -0.4983, 1.0), (0.4562, 0.8339, 1.026), (0.4562, -0.4353, 1.026), (-0.7877, 0.8339, 1.026), (-0.7877, -0.4353, 1.026), (0.5191, -1.0, 1.0), (-0.8506, -1.0, 1.0), (0.5005, -1.0, 0.8267), (-0.8321, -1.0, 0.8267), (-0.6954, -1.0, 0.8918), (-0.6944, -1.0, 0.9535), (-0.6521, -1.0, 0.8908), (-0.6502, -1.0, 0.9545), (-0.5384, -1.0, 0.8908), (-0.5375, -1.0, 0.9545), (-0.6894, -1.0, 0.9584), (-0.8091, -1.0, 0.9584), (-0.6905, -1.0, 0.8869), (-0.8091, -1.0, 0.8869), (-0.6894, -0.9932, 0.9584), (-0.8091, -0.9932, 0.9584), (-0.6905, -0.9932, 0.8869), (-0.8091, -0.9932, 0.8869), (-0.6944, -0.9932, 0.9535), (-0.8041, -0.9932, 0.9535), (-0.6954, -0.9932, 0.8918), (-0.8041, -0.9932, 0.8918), (-0.5346, -1.0, 0.8869), (-0.6561, -1.0, 0.8869), (-0.5335, -1.0, 0.9584), (-0.6541, -1.0, 0.9584), (-0.5346, -0.9951, 0.8869), (-0.6561, -0.9951, 0.8869), (-0.5335, -0.9951, 0.9584), (-0.6541, -0.9951, 0.9584), (-0.5384, -0.9951, 0.8908), (-0.6521, -0.9951, 0.8908), (-0.5375, -0.9951, 0.9545), (-0.6502, -0.9951, 0.9545), (0.5191, -1.0, -0.8453), (-0.8506, -1.0, -0.8453), (0.5191, -1.0, 0.8453), (-0.8506, -1.0, 0.8453), (0.5191, -0.9853, -0.8453), (-0.8506, -0.9853, -0.8453), (0.5191, -0.9853, 0.8453), (-0.8506, -0.9853, 0.8453), (0.5005, -0.9853, -0.8267), (-0.8321, -0.9853, -0.8267), (0.5005, -0.9853, 0.8267), (-0.8321, -0.9853, 0.8267)], [], [(47, 35, 3, 10), (31, 19, 7, 12), (43, 39, 5, 14), (101, 65, 1, 9), (55, 36, 4, 21), (59, 34, 1, 65), (20, 99, 8, 0), (99, 101, 9, 8), (36, 41, 15, 4), (41, 43, 14, 15), (16, 29, 13, 6), (29, 31, 12, 13), (32, 45, 11, 2), (45, 47, 10, 11), (11, 10, 30, 28), (28, 30, 31, 29), (2, 11, 28, 17), (17, 28, 29, 16), (15, 14, 100, 98), (24, 66, 67, 25), (4, 15, 98, 21), (21, 98, 99, 20), (39, 57, 64, 5), (57, 59, 65, 64), (33, 53, 20, 0), (53, 55, 21, 20), (14, 5, 64, 100), (26, 22, 88, 86), (10, 3, 18, 30), (30, 18, 19, 31), (17, 16, 54, 52), (52, 54, 55, 53), (2, 17, 52, 32), (32, 52, 53, 33), (19, 18, 58, 56), (51, 49, 61, 63), (7, 19, 56, 38), (38, 56, 57, 39), (8, 9, 46, 44), (44, 46, 47, 45), (0, 8, 44, 33), (33, 44, 45, 32), (13, 12, 42, 40), (40, 42, 43, 41), (6, 13, 40, 37), (37, 40, 41, 36), (18, 3, 35, 58), (58, 35, 34, 59), (16, 6, 37, 54), (54, 37, 36, 55), (12, 7, 38, 42), (42, 38, 39, 43), (9, 1, 34, 46), (46, 34, 35, 47), (48, 49, 57, 56), (51, 50, 58, 59), (50, 48, 56, 58), (49, 51, 59, 57), (60, 62, 63, 61), (50, 51, 63, 62), (48, 50, 62, 60), (49, 48, 60, 61), (75, 74, 89, 88, 22, 64, 65), (26, 86, 87, 76, 77, 101, 100), (22, 26, 100, 64), (77, 75, 65, 101), (68, 69, 23, 27), (87, 89, 74, 76), (72, 73, 71, 70), (68, 27, 85, 84), (69, 68, 84, 82), (74, 75, 79, 78), (23, 69, 82, 83), (83, 82, 78, 79), (84, 85, 81, 80), (85, 83, 79, 81), (82, 84, 80, 78), (75, 77, 81, 79), (77, 76, 80, 81), (76, 74, 78, 80), (27, 23, 83, 85), (70, 71, 97, 95), (88, 89, 93, 92), (86, 88, 92, 90), (71, 73, 96, 97), (94, 95, 91, 90), (97, 96, 92, 93), (95, 97, 93, 91), (96, 94, 90, 92), (72, 70, 95, 94), (89, 87, 91, 93), (73, 72, 94, 96), (87, 86, 90, 91), (98, 100, 104, 102), (99, 98, 102, 103), (66, 24, 106, 108), (100, 101, 105, 104), (106, 107, 103, 102), (109, 108, 104, 105), (108, 106, 102, 104), (107, 109, 105, 103), (24, 25, 107, 106), (25, 67, 109, 107), (101, 99, 103, 105), (67, 66, 108, 109)])
_uv = me_cube.uv_layers.new(name='UVMap')
_uv.uv.foreach_set('vector', [0.5417, 0.1667, 0.625, 0.1667, 0.625, 0.25, 0.5417, 0.25, 0.5417, 0.4167, 0.625, 0.4167, 0.625, 0.5, 0.5417, 0.5, 0.5417, 0.6667, 0.625, 0.6667, 0.625, 0.75, 0.5417, 0.75, 0.5417, 0.9167, 0.625, 0.9167, 0.625, 1.0, 0.5417, 1.0, 0.2917, 0.6667, 0.375, 0.6667, 0.375, 0.75, 0.2917, 0.75, 0.7917, 0.6667, 0.875, 0.6667, 0.875, 0.75, 0.7917, 0.75, 0.375, 0.9167, 0.4583, 0.9167, 0.4583, 1.0, 0.375, 1.0, 0.4583, 0.9167, 0.5417, 0.9167, 0.5417, 1.0, 0.4583, 1.0, 0.375, 0.6667, 0.4583, 0.6667, 0.4583, 0.75, 0.375, 0.75, 0.4583, 0.6667, 0.5417, 0.6667, 0.5417, 0.75, 0.4583, 0.75, 0.375, 0.4167, 0.4583, 0.4167, 0.4583, 0.5, 0.375, 0.5, 0.4583, 0.4167, 0.5417, 0.4167, 0.5417, 0.5, 0.4583, 0.5, 0.375, 0.1667, 0.4583, 0.1667, 0.4583, 0.25, 0.375, 0.25, 0.4583, 0.1667, 0.5417, 0.1667, 0.5417, 0.25, 0.4583, 0.25, 0.4583, 0.25, 0.5417, 0.25, 0.5417, 0.3333, 0.4583, 0.3333, 0.4583, 0.3333, 0.5417, 0.3333, 0.5417, 0.4167, 0.4583, 0.4167, 0.375, 0.25, 0.4583, 0.25, 0.4583, 0.3333, 0.375, 0.3333, 0.375, 0.3333, 0.4583, 0.3333, 0.4583, 0.4167, 0.375, 0.4167, 0.4583, 0.75, 0.5417, 0.75, 0.5417, 0.8333, 0.4583, 0.8333, 0.4592, 0.8345, 0.5408, 0.8345, 0.5408, 0.9155, 0.4592, 0.9155, 0.375, 0.75, 0.4583, 0.75, 0.4583, 0.8333, 0.375, 0.8333, 0.375, 0.8333, 0.4583, 0.8333, 0.4583, 0.9167, 0.375, 0.9167, 0.625, 0.6667, 0.7083, 0.6667, 0.7083, 0.75, 0.625, 0.75, 0.7083, 0.6667, 0.7917, 0.6667, 0.7917, 0.75, 0.7083, 0.75, 0.125, 0.6667, 0.2083, 0.6667, 0.2083, 0.75, 0.125, 0.75, 0.2083, 0.6667, 0.2917, 0.6667, 0.2917, 0.75, 0.2083, 0.75, 0.5417, 0.75, 0.625, 0.75, 0.625, 0.8333, 0.5417, 0.8333, 0.5641, 0.8359, 0.6026, 0.8359, 0.6026, 0.8974, 0.5641, 0.8974, 0.5417, 0.25, 0.625, 0.25, 0.625, 0.3333, 0.5417, 0.3333, 0.5417, 0.3333, 0.625, 0.3333, 0.625, 0.4167, 0.5417, 0.4167, 0.2083, 0.5, 0.2917, 0.5, 0.2917, 0.5833, 0.2083, 0.5833, 0.2083, 0.5833, 0.2917, 0.5833, 0.2917, 0.6667, 0.2083, 0.6667, 0.125, 0.5, 0.2083, 0.5, 0.2083, 0.5833, 0.125, 0.5833, 0.125, 0.5833, 0.2083, 0.5833, 0.2083, 0.6667, 0.125, 0.6667, 0.7083, 0.5, 0.7917, 0.5, 0.7917, 0.5833, 0.7083, 0.5833, 0.7878, 0.6629, 0.7122, 0.6629, 0.7122, 0.6629, 0.7878, 0.6629, 0.625, 0.5, 0.7083, 0.5, 0.7083, 0.5833, 0.625, 0.5833, 0.625, 0.5833, 0.7083, 0.5833, 0.7083, 0.6667, 0.625, 0.6667, 0.4583, 0.0, 0.5417, 0.0, 0.5417, 0.08333, 0.4583, 0.08333, 0.4583, 0.08333, 0.5417, 0.08333, 0.5417, 0.1667, 0.4583, 0.1667, 0.375, 0.0, 0.4583, 0.0, 0.4583, 0.08333, 0.375, 0.08333, 0.375, 0.08333, 0.4583, 0.08333, 0.4583, 0.1667, 0.375, 0.1667, 0.4583, 0.5, 0.5417, 0.5, 0.5417, 0.5833, 0.4583, 0.5833, 0.4583, 0.5833, 0.5417, 0.5833, 0.5417, 0.6667, 0.4583, 0.6667, 0.375, 0.5, 0.4583, 0.5, 0.4583, 0.5833, 0.375, 0.5833, 0.375, 0.5833, 0.4583, 0.5833, 0.4583, 0.6667, 0.375, 0.6667, 0.7917, 0.5, 0.875, 0.5, 0.875, 0.5833, 0.7917, 0.5833, 0.7917, 0.5833, 0.875, 0.5833, 0.875, 0.6667, 0.7917, 0.6667, 0.2917, 0.5, 0.375, 0.5, 0.375, 0.5833, 0.2917, 0.5833, 0.2917, 0.5833, 0.375, 0.5833, 0.375, 0.6667, 0.2917, 0.6667, 0.5417, 0.5, 0.625, 0.5, 0.625, 0.5833, 0.5417, 0.5833, 0.5417, 0.5833, 0.625, 0.5833, 0.625, 0.6667, 0.5417, 0.6667, 0.5417, 0.0, 0.625, 0.0, 0.625, 0.08333, 0.5417, 0.08333, 0.5417, 0.08333, 0.625, 0.08333, 0.625, 0.1667, 0.5417, 0.1667, 0.7122, 0.5871, 0.7122, 0.6629, 0.7083, 0.6667, 0.7083, 0.5833, 0.7878, 0.6629, 0.7878, 0.5871, 0.7917, 0.5833, 0.7917, 0.6667, 0.7878, 0.5871, 0.7122, 0.5871, 0.7083, 0.5833, 0.7917, 0.5833, 0.7122, 0.6629, 0.7878, 0.6629, 0.7917, 0.6667, 0.7083, 0.6667, 0.7122, 0.5871, 0.7878, 0.5871, 0.7878, 0.6629, 0.7122, 0.6629, 0.7878, 0.5871, 0.7878, 0.6629, 0.7878, 0.6629, 0.7878, 0.5871, 0.7122, 0.5871, 0.7878, 0.5871, 0.7878, 0.5871, 0.7122, 0.5871, 0.7122, 0.6629, 0.7122, 0.5871, 0.7122, 0.5871, 0.7122, 0.6629, 0.6026, 0.9141, 0.6026, 0.9069, 0.6026, 0.9047, 0.6026, 0.8974, 0.6026, 0.8359, 0.625, 0.8333, 0.625, 0.9167, 0.5641, 0.8359, 0.5641, 0.8974, 0.5641, 0.9048, 0.5641, 0.9069, 0.5641, 0.9141, 0.5417, 0.9167, 0.5417, 0.8333, 0.6026, 0.8359, 0.5641, 0.8359, 0.5417, 0.8333, 0.625, 0.8333, 0.5641, 0.9141, 0.6026, 0.9141, 0.625, 0.9167, 0.5417, 0.9167, 0.5667, 0.9072, 0.5999, 0.9072, 0.5999, 0.9138, 0.5667, 0.9138, 0.5641, 0.9048, 0.6026, 0.9047, 0.6026, 0.9069, 0.5641, 0.9069, 0.5662, 0.8977, 0.6005, 0.8976, 0.6005, 0.9045, 0.5662, 0.9046, 0.5667, 0.9072, 0.5667, 0.9138, 0.5667, 0.9138, 0.5667, 0.9072, 0.5999, 0.9072, 0.5667, 0.9072, 0.5667, 0.9072, 0.5999, 0.9072, 0.6026, 0.9069, 0.6026, 0.9141, 0.6026, 0.9141, 0.6026, 0.9069, 0.5999, 0.9138, 0.5999, 0.9072, 0.5999, 0.9072, 0.5999, 0.9138, 0.5999, 0.9138, 0.5999, 0.9072, 0.6026, 0.9069, 0.6026, 0.9141, 0.5667, 0.9072, 0.5667, 0.9138, 0.5641, 0.9141, 0.5641, 0.9069, 0.5667, 0.9138, 0.5999, 0.9138, 0.6026, 0.9141, 0.5641, 0.9141, 0.5999, 0.9072, 0.5667, 0.9072, 0.5641, 0.9069, 0.6026, 0.9069, 0.6026, 0.9141, 0.5641, 0.9141, 0.5641, 0.9141, 0.6026, 0.9141, 0.5641, 0.9141, 0.5641, 0.9069, 0.5641, 0.9069, 0.5641, 0.9141, 0.5641, 0.9069, 0.6026, 0.9069, 0.6026, 0.9069, 0.5641, 0.9069, 0.5667, 0.9138, 0.5999, 0.9138, 0.5999, 0.9138, 0.5667, 0.9138, 0.5662, 0.9046, 0.6005, 0.9045, 0.6005, 0.9045, 0.5662, 0.9046, 0.6026, 0.8974, 0.6026, 0.9047, 0.6026, 0.9047, 0.6026, 0.8974, 0.5641, 0.8974, 0.6026, 0.8974, 0.6026, 0.8974, 0.5641, 0.8974, 0.6005, 0.9045, 0.6005, 0.8976, 0.6005, 0.8976, 0.6005, 0.9045, 0.5662, 0.8977, 0.5662, 0.9046, 0.5641, 0.9048, 0.5641, 0.8974, 0.6005, 0.9045, 0.6005, 0.8976, 0.6026, 0.8974, 0.6026, 0.9047, 0.5662, 0.9046, 0.6005, 0.9045, 0.6026, 0.9047, 0.5641, 0.9048, 0.6005, 0.8976, 0.5662, 0.8977, 0.5641, 0.8974, 0.6026, 0.8974, 0.5662, 0.8977, 0.5662, 0.9046, 0.5662, 0.9046, 0.5662, 0.8977, 0.6026, 0.9047, 0.5641, 0.9048, 0.5641, 0.9048, 0.6026, 0.9047, 0.6005, 0.8976, 0.5662, 0.8977, 0.5662, 0.8977, 0.6005, 0.8976, 0.5641, 0.9048, 0.5641, 0.8974, 0.5641, 0.8974, 0.5641, 0.9048, 0.4583, 0.8333, 0.5417, 0.8333, 0.5417, 0.8333, 0.4583, 0.8333, 0.4583, 0.9167, 0.4583, 0.8333, 0.4583, 0.8333, 0.4583, 0.9167, 0.5408, 0.8345, 0.4592, 0.8345, 0.4592, 0.8345, 0.5408, 0.8345, 0.5417, 0.8333, 0.5417, 0.9167, 0.5417, 0.9167, 0.5417, 0.8333, 0.4592, 0.8345, 0.4592, 0.9155, 0.4583, 0.9167, 0.4583, 0.8333, 0.5408, 0.9155, 0.5408, 0.8345, 0.5417, 0.8333, 0.5417, 0.9167, 0.5408, 0.8345, 0.4592, 0.8345, 0.4583, 0.8333, 0.5417, 0.8333, 0.4592, 0.9155, 0.5408, 0.9155, 0.5417, 0.9167, 0.4583, 0.9167, 0.4592, 0.8345, 0.4592, 0.9155, 0.4592, 0.9155, 0.4592, 0.8345, 0.4592, 0.9155, 0.5408, 0.9155, 0.5408, 0.9155, 0.4592, 0.9155, 0.5417, 0.9167, 0.4583, 0.9167, 0.4583, 0.9167, 0.5417, 0.9167, 0.5408, 0.9155, 0.5408, 0.8345, 0.5408, 0.8345, 0.5408, 0.9155])
me_cube.update()

# ---- objects
ob_monitor = bpy.data.objects.new('Monitor', me_cube_002)
ob_desk = bpy.data.objects.new('Desk', me_cube_003)
ob_room = bpy.data.objects.new('Room', me_plane)
ob_pc = bpy.data.objects.new('PC', me_cube)

# ---- transforms, parenting, visibility, modifiers, constraints
ob_monitor.location = (-0.3008, -0.06773, 0.1691)
ob_monitor.scale = (1.0, 1.0, 0.025)
ob_desk.location = (0.0, 0.0, 0.0)
ob_desk.scale = (6.493, 4.783, 0.1423)
ob_room.location = (1.984, -5.67, -6.051)
ob_room.scale = (11.33, 11.33, 11.33)
ob_pc.location = (-4.72, -1.056, -4.512)
ob_pc.scale = (0.8631, 1.798, 1.461)

# ---- collection membership
col_collection.objects.link(ob_monitor)
col_collection.objects.link(ob_desk)
col_collection.objects.link(ob_room)
col_collection.objects.link(ob_pc)

# ---- scene / render settings (as saved in the file)
scene.frame_start = 1; scene.frame_end = 250; scene.frame_set(0)
scene.render.engine = 'BLENDER_EEVEE_NEXT'
scene.cycles.sampling_pattern = 'TABULATED_SOBOL'
scene.cycles.use_light_tree = False
scene.view_settings.view_transform = 'Filmic'
bpy.context.view_layer.update()

# ---- added for rendering (the .blend has no active camera and no usable light): camera, sun
cam_auto = bpy.data.cameras.new('AutoCamera')
cam_auto.lens = 50.0
cam_auto.sensor_width = 36.0
cam_auto.clip_end = 1000.0
ob_auto_camera = bpy.data.objects.new('AutoCamera', cam_auto)
scene.collection.objects.link(ob_auto_camera)
ob_auto_camera.location = (38.2927, -52.9059, 33.5159)
ob_auto_camera.rotation_euler = (1.09748, -7.21219e-08, 0.694738)
scene.camera = ob_auto_camera
light_auto_sun = bpy.data.lights.new('AutoSun', 'SUN')
light_auto_sun.energy = 3.0
light_auto_sun.angle = 0.0523599
ob_auto_sun = bpy.data.objects.new('AutoSun', light_auto_sun)
scene.collection.objects.link(ob_auto_sun)
ob_auto_sun.rotation_euler = (0.872665, 0.174533, 0.523599)
bpy.context.view_layer.update()
